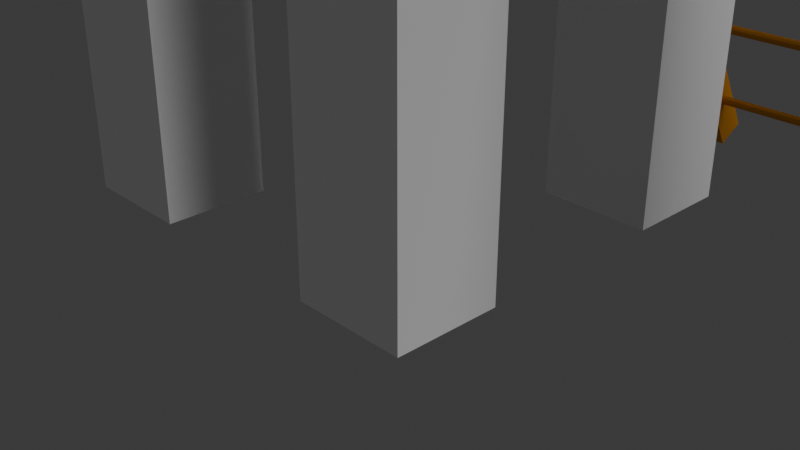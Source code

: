 # Source: Slide.blend  (saved by Blender 5.0.119; exported with 4.5.12 LTS)
import bpy
from mathutils import Matrix  # noqa: F401  (used for matrix-valued properties, if any)

bpy.ops.wm.read_factory_settings(use_empty=True)
scene = bpy.context.scene
scene.name = 'Scene'

# ---- collections
col_collection = bpy.data.collections.new('Collection'); scene.collection.children.link(col_collection)

# ---- materials (node trees are filled in below, after node groups)
mat_material = bpy.data.materials.new('Material')
mat_material.alpha_threshold = 0.0
mat_material.use_backface_culling_lightprobe_volume = False
mat_material.roughness = 0.5
mat_material.line_color = (0.0, 0.0, 0.0, 1.0)
mat_material_004 = bpy.data.materials.new('Material.004')
mat_material_001 = bpy.data.materials.new('Material.001')
mat_material_003 = bpy.data.materials.new('Material.003')
mat_material_002 = bpy.data.materials.new('Material.002')

# ---- material node trees
mat_material.use_nodes = True; mat_material.node_tree.nodes.clear()
_N = mat_material.node_tree.nodes; _L = mat_material.node_tree.links
n0 = _N.new('ShaderNodeOutputMaterial'); n0.name = 'Material Output'; n0.location = (200, 100)
n1 = _N.new('ShaderNodeBsdfPrincipled'); n1.name = 'Principled BSDF'; n1.location = (-200, 100)
n1.inputs[0].default_value = (1.0, 1.0, 1.0, 0.0)
n1.inputs[3].default_value = 1.45
_L.new(n1.outputs[0], n0.inputs[0])
n0.is_active_output = True
mat_material_004.use_nodes = True; mat_material_004.node_tree.nodes.clear()
_N = mat_material_004.node_tree.nodes; _L = mat_material_004.node_tree.links
n0 = _N.new('ShaderNodeBsdfPrincipled'); n0.name = 'Principled BSDF'; n0.location = (-200, 100)
n0.inputs[0].default_value = (0.01956, 0.2173, 0.8001, 1.0)
n1 = _N.new('ShaderNodeOutputMaterial'); n1.name = 'Material Output'; n1.location = (200, 100)
_L.new(n0.outputs[0], n1.inputs[0])
n1.is_active_output = True
mat_material_001.use_nodes = True; mat_material_001.node_tree.nodes.clear()
_N = mat_material_001.node_tree.nodes; _L = mat_material_001.node_tree.links
n0 = _N.new('ShaderNodeBsdfPrincipled'); n0.name = 'Principled BSDF'; n0.location = (-200, 100)
n0.inputs[0].default_value = (0.8001, 0.3066, 0.02009, 1.0)
n0.inputs[1].default_value = 0.0738
n0.inputs[2].default_value = 0.4188
n0.inputs[3].default_value = 1.0
n1 = _N.new('ShaderNodeOutputMaterial'); n1.name = 'Material Output'; n1.location = (200, 100)
_L.new(n0.outputs[0], n1.inputs[0])
n1.is_active_output = True
mat_material_003.use_nodes = True; mat_material_003.node_tree.nodes.clear()
_N = mat_material_003.node_tree.nodes; _L = mat_material_003.node_tree.links
n0 = _N.new('ShaderNodeBsdfPrincipled'); n0.name = 'Principled BSDF'; n0.location = (-200, 100)
n0.inputs[0].default_value = (0.8002, 0.3194, 0.01221, 1.0)
n1 = _N.new('ShaderNodeOutputMaterial'); n1.name = 'Material Output'; n1.location = (200, 100)
_L.new(n0.outputs[0], n1.inputs[0])
n1.is_active_output = True
mat_material_002.use_nodes = True; mat_material_002.node_tree.nodes.clear()
_N = mat_material_002.node_tree.nodes; _L = mat_material_002.node_tree.links
n0 = _N.new('ShaderNodeBsdfPrincipled'); n0.name = 'Principled BSDF'; n0.location = (-200, 100)
n1 = _N.new('ShaderNodeOutputMaterial'); n1.name = 'Material Output'; n1.location = (200, 100)
_L.new(n0.outputs[0], n1.inputs[0])
n1.is_active_output = True

# ---- world
world_world = bpy.data.worlds.new('World'); scene.world = world_world
world_world.use_nodes = True; world_world.node_tree.nodes.clear()
_N = world_world.node_tree.nodes; _L = world_world.node_tree.links
n0 = _N.new('ShaderNodeOutputWorld'); n0.name = 'World Output'; n0.location = (200, 100)
n1 = _N.new('ShaderNodeBackground'); n1.name = 'Background'; n1.location = (-200, 100)
n1.inputs[0].default_value = (0.05088, 0.05088, 0.05088, 1.0)
_L.new(n1.outputs[0], n0.inputs[0])
n0.is_active_output = True
world_world.color = (0.05088, 0.05088, 0.05088)
world_world.sun_shadow_jitter_overblur = 0.0

# ---- cameras
cam_camera = bpy.data.cameras.new('Camera')
cam_camera.clip_end = 100.0
cam_camera.ortho_scale = 7.314

# ---- lights
light_light_001 = bpy.data.lights.new('Light.001', 'SUN')
light_light_001.color = (1.0, 0.9734, 0.9933)
light_light_001.exposure = -0.4
light_light_001.angle = 0.4367
light_light_001.energy = 1.0
light_light_001.shadow_soft_size = 3.13
light_light_001.shadow_cascade_max_distance = 1000.0
light_light_002 = bpy.data.lights.new('Light.002', 'SPOT')
light_light_002.exposure = 5.267
light_light_002.energy = 128.0
light_light_002.shadow_soft_size = 3.21
light_light_002.spot_size = 1.309

# ---- meshes
me_cube_005 = bpy.data.meshes.new('Cube.005')
me_cube_005.from_pydata([(1.0, 1.0, 7.748), (1.0, 1.0, -7.748), (1.0, -1.0, 7.748), (1.0, -1.0, -7.748), (-1.0, 1.0, 7.748), (-1.0, 1.0, -7.748), (-1.0, -1.0, 7.748), (-1.0, -1.0, -7.748), (1.0, 6.714, 7.772), (1.0, 6.714, -7.748), (1.0, 4.714, 7.772), (1.0, 4.714, -7.748), (-1.0, 6.714, 7.772), (-1.0, 6.714, -7.748), (-1.0, 4.714, 7.772), (-1.0, 4.714, -7.748), (6.333, 1.0, 7.779), (6.333, 1.0, -7.748), (6.333, -1.0, 7.779), (6.333, -1.0, -7.748), (4.333, 1.0, 7.779), (4.333, 1.0, -7.748), (4.333, -1.0, 7.779), (4.333, -1.0, -7.748), (6.333, 6.714, 7.748), (6.333, 6.714, -7.748), (6.333, 4.714, 7.748), (6.333, 4.714, -7.748), (4.333, 6.714, 7.748), (4.333, 6.714, -7.748), (4.333, 4.714, 7.748), (4.333, 4.714, -7.748)], [], [(0, 4, 6, 2), (3, 2, 6, 7), (7, 6, 4, 5), (5, 1, 3, 7), (1, 0, 2, 3), (5, 4, 0, 1), (8, 12, 14, 10), (11, 10, 14, 15), (15, 14, 12, 13), (13, 9, 11, 15), (9, 8, 10, 11), (13, 12, 8, 9), (16, 20, 22, 18), (19, 18, 22, 23), (23, 22, 20, 21), (21, 17, 19, 23), (17, 16, 18, 19), (21, 20, 16, 17), (24, 28, 30, 26), (27, 26, 30, 31), (31, 30, 28, 29), (29, 25, 27, 31), (25, 24, 26, 27), (29, 28, 24, 25)])
_uv = me_cube_005.uv_layers.new(name='UVMap')
_uv.uv.foreach_set('vector', [0.625, 0.5, 0.875, 0.5, 0.875, 0.75, 0.625, 0.75, 0.375, 0.75, 0.625, 0.75, 0.625, 1.0, 0.375, 1.0, 0.375, 0.0, 0.625, 0.0, 0.625, 0.25, 0.375, 0.25, 0.125, 0.5, 0.375, 0.5, 0.375, 0.75, 0.125, 0.75, 0.375, 0.5, 0.625, 0.5, 0.625, 0.75, 0.375, 0.75, 0.375, 0.25, 0.625, 0.25, 0.625, 0.5, 0.375, 0.5, 0.625, 0.5, 0.875, 0.5, 0.875, 0.75, 0.625, 0.75, 0.375, 0.75, 0.625, 0.75, 0.625, 1.0, 0.375, 1.0, 0.375, 0.0, 0.625, 0.0, 0.625, 0.25, 0.375, 0.25, 0.125, 0.5, 0.375, 0.5, 0.375, 0.75, 0.125, 0.75, 0.375, 0.5, 0.625, 0.5, 0.625, 0.75, 0.375, 0.75, 0.375, 0.25, 0.625, 0.25, 0.625, 0.5, 0.375, 0.5, 0.625, 0.5, 0.875, 0.5, 0.875, 0.75, 0.625, 0.75, 0.375, 0.75, 0.625, 0.75, 0.625, 1.0, 0.375, 1.0, 0.375, 0.0, 0.625, 0.0, 0.625, 0.25, 0.375, 0.25, 0.125, 0.5, 0.375, 0.5, 0.375, 0.75, 0.125, 0.75, 0.375, 0.5, 0.625, 0.5, 0.625, 0.75, 0.375, 0.75, 0.375, 0.25, 0.625, 0.25, 0.625, 0.5, 0.375, 0.5, 0.625, 0.5, 0.875, 0.5, 0.875, 0.75, 0.625, 0.75, 0.375, 0.75, 0.625, 0.75, 0.625, 1.0, 0.375, 1.0, 0.375, 0.0, 0.625, 0.0, 0.625, 0.25, 0.375, 0.25, 0.125, 0.5, 0.375, 0.5, 0.375, 0.75, 0.125, 0.75, 0.375, 0.5, 0.625, 0.5, 0.625, 0.75, 0.375, 0.75, 0.375, 0.25, 0.625, 0.25, 0.625, 0.5, 0.375, 0.5])
me_cube_005.materials.append(mat_material)
me_cube_005.use_mirror_vertex_groups = False
me_cube_005.update()
me_cube_009 = bpy.data.meshes.new('Cube.009')
me_cube_009.from_pydata([(-1.0, -1.0, -0.4286), (-1.0, 1.0, -0.4286), (1.0, -1.0, -0.4286), (1.0, 1.0, -0.4286), (-1.0, -1.0, 0.5714), (-1.0, 1.0, 0.5714), (1.0, 1.0, 0.5714), (1.0, -1.0, 0.5714), (-1.0, 0.3333, -0.4286), (-1.0, -0.3333, -0.4286), (1.0, -0.3333, -0.4286), (1.0, 0.3333, -0.4286), (1.0, 0.3333, 0.5714), (1.0, -0.3333, 0.5714), (-1.0, -0.3333, 0.5714), (-1.0, 0.3333, 0.5714), (0.3333, 1.0, -0.4286), (-0.3333, 1.0, -0.4286), (-0.3333, -1.0, -0.4286), (0.3333, -1.0, -0.4286), (0.3333, -1.0, 0.5714), (-0.3333, -1.0, 0.5714), (-0.3333, 1.0, 0.5714), (0.3333, 1.0, 0.5714), (0.3333, 0.3333, -0.4286), (-0.3333, 0.3333, -0.4286), (0.3333, -0.3333, -0.4286), (-0.3333, -0.3333, -0.4286)], [], [(26, 10, 2, 19), (18, 21, 4, 0), (10, 13, 7, 2), (16, 23, 6, 3), (8, 15, 5, 1), (0, 4, 14, 9), (9, 14, 15, 8), (3, 6, 12, 11), (16, 3, 11, 24), (24, 11, 10, 26), (8, 25, 27, 9), (25, 24, 26, 27), (1, 17, 25, 8), (17, 16, 24, 25), (1, 5, 22, 17), (2, 7, 20, 19), (19, 20, 21, 18), (9, 27, 18, 0), (27, 26, 19, 18)])
_uv = me_cube_009.uv_layers.new(name='UVMap')
_uv.uv.foreach_set('vector', [0.2917, 0.6667, 0.375, 0.6667, 0.375, 0.75, 0.2917, 0.75, 0.375, 0.9167, 0.5, 0.9167, 0.5, 1.0, 0.375, 1.0, 0.375, 0.6667, 0.5, 0.6667, 0.5, 0.75, 0.375, 0.75, 0.375, 0.4167, 0.5, 0.4167, 0.5, 0.5, 0.375, 0.5, 0.375, 0.1667, 0.5, 0.1667, 0.5, 0.25, 0.375, 0.25, 0.375, 0.0, 0.5, 0.0, 0.5, 0.08333, 0.375, 0.08333, 0.375, 0.08333, 0.5, 0.08333, 0.5, 0.1667, 0.375, 0.1667, 0.375, 0.5, 0.5, 0.5, 0.5, 0.5833, 0.375, 0.5833, 0.2917, 0.5, 0.375, 0.5, 0.375, 0.5833, 0.2917, 0.5833, 0.2917, 0.5833, 0.375, 0.5833, 0.375, 0.6667, 0.2917, 0.6667, 0.125, 0.5833, 0.2083, 0.5833, 0.2083, 0.6667, 0.125, 0.6667, 0.2083, 0.5833, 0.2917, 0.5833, 0.2917, 0.6667, 0.2083, 0.6667, 0.125, 0.5, 0.2083, 0.5, 0.2083, 0.5833, 0.125, 0.5833, 0.2083, 0.5, 0.2917, 0.5, 0.2917, 0.5833, 0.2083, 0.5833, 0.375, 0.25, 0.5, 0.25, 0.5, 0.3333, 0.375, 0.3333, 0.375, 0.75, 0.5, 0.75, 0.5, 0.8333, 0.375, 0.8333, 0.375, 0.8333, 0.5, 0.8333, 0.5, 0.9167, 0.375, 0.9167, 0.125, 0.6667, 0.2083, 0.6667, 0.2083, 0.75, 0.125, 0.75, 0.2083, 0.6667, 0.2917, 0.6667, 0.2917, 0.75, 0.2083, 0.75])
me_cube_009.materials.append(mat_material_004)
me_cube_009.update()
me_cylinder_001 = bpy.data.meshes.new('Cylinder.001')
me_cylinder_001.from_pydata([(0.9498, 3.645, -0.3949), (0.9498, 3.645, 0.3949), (1.766, -0.941, -0.3949), (1.766, -0.941, 0.3949), (-2.716, -2.704, -0.3949), (-2.716, -2.704, 0.3949)], [], [(0, 1, 3, 2), (2, 3, 5, 4), (3, 1, 5), (4, 5, 1, 0), (0, 2, 4)])
_uv = me_cylinder_001.uv_layers.new(name='UVMap')
_uv.uv.foreach_set('vector', [1.0, 0.5, 1.0, 1.0, 0.6667, 1.0, 0.6667, 0.5, 0.6667, 0.5, 0.6667, 1.0, 0.3333, 1.0, 0.3333, 0.5, 0.4578, 0.13, 0.25, 0.49, 0.04215, 0.13, 0.3333, 0.5, 0.3333, 1.0, -5.96e-08, 1.0, -5.96e-08, 0.5, 0.75, 0.49, 0.9578, 0.13, 0.5422, 0.13])
me_cylinder_001.materials.append(mat_material_001)
me_cylinder_001.materials.append(None)
me_cylinder_001.update()
me_cube_029 = bpy.data.meshes.new('Cube.029')
me_cube_029.from_pydata([(-1.0, -1.0, -1.0), (-1.0, -1.0, 1.0), (-1.0, 1.0, -1.0), (-1.0, 1.0, 1.0), (1.0, -1.0, -1.0), (1.0, -1.0, 1.0), (1.0, 1.0, -1.0), (1.0, 1.0, 1.0), (0.06275, 0.2678, -14.0), (13.4, 0.2678, -14.0), (0.06275, 0.2563, -14.03), (13.4, 0.2563, -14.03), (0.06275, 0.2228, -14.05), (13.4, 0.2228, -14.05), (0.06275, 0.17, -14.07), (13.4, 0.17, -14.07), (0.06275, 0.1021, -14.08), (13.4, 0.1021, -14.08), (0.06275, 0.02476, -14.09), (13.4, 0.02475, -14.09), (0.06275, -0.05589, -14.09), (13.4, -0.05589, -14.09), (0.06275, -0.1333, -14.08), (13.4, -0.1333, -14.08), (0.06275, -0.2011, -14.07), (13.4, -0.2011, -14.07), (0.06275, -0.2539, -14.05), (13.4, -0.2539, -14.05), (0.06275, -0.2874, -14.03), (13.4, -0.2874, -14.03), (0.06275, -0.2989, -14.0), (13.4, -0.2989, -14.0), (0.06275, -0.2874, -13.98), (13.4, -0.2874, -13.98), (0.06275, -0.2539, -13.96), (13.4, -0.2539, -13.96), (0.06275, -0.2011, -13.94), (13.4, -0.2011, -13.94), (0.06275, -0.1333, -13.92), (13.4, -0.1333, -13.92), (0.06275, -0.05589, -13.92), (13.4, -0.05589, -13.92), (0.06275, 0.02476, -13.92), (13.4, 0.02475, -13.92), (0.06275, 0.1021, -13.92), (13.4, 0.1021, -13.92), (0.06275, 0.17, -13.94), (13.4, 0.17, -13.94), (0.06275, 0.2228, -13.96), (13.4, 0.2228, -13.96), (0.06275, 0.2563, -13.98), (13.4, 0.2563, -13.98), (12.4, -1.016, -15.0), (12.4, -1.016, -13.0), (12.4, 0.9844, -15.0), (12.4, 0.9844, -13.0), (14.4, -1.016, -15.0), (14.4, -1.016, -13.0), (14.4, 0.9844, -15.0), (14.4, 0.9844, -13.0), (-0.9372, -1.016, -15.0), (-0.9372, -1.016, -13.0), (-0.9372, 0.9844, -15.0), (-0.9372, 0.9844, -13.0), (1.063, -1.016, -15.0), (1.063, -1.016, -13.0), (1.063, 0.9844, -15.0), (1.063, 0.9844, -13.0), (0.4137, 0.4094, -12.02), (13.75, 0.4094, -12.02), (0.4137, 0.398, -12.04), (13.75, 0.398, -12.04), (0.4137, 0.3645, -12.06), (13.75, 0.3645, -12.06), (0.4137, 0.3117, -12.08), (13.75, 0.3117, -12.08), (0.4137, 0.2438, -12.09), (13.75, 0.2438, -12.09), (0.4137, 0.1664, -12.1), (13.75, 0.1664, -12.1), (0.4137, 0.08579, -12.1), (13.75, 0.08579, -12.1), (0.4137, 0.008408, -12.09), (13.75, 0.008407, -12.09), (0.4137, -0.05944, -12.08), (13.75, -0.05944, -12.08), (0.4137, -0.1122, -12.06), (13.75, -0.1122, -12.06), (0.4137, -0.1457, -12.04), (13.75, -0.1457, -12.04), (0.4137, -0.1572, -12.02), (13.75, -0.1572, -12.02), (0.4137, -0.1457, -11.99), (13.75, -0.1457, -11.99), (0.4137, -0.1122, -11.97), (13.75, -0.1122, -11.97), (0.4137, -0.05944, -11.95), (13.75, -0.05944, -11.95), (0.4137, 0.008408, -11.94), (13.75, 0.008407, -11.94), (0.4137, 0.08579, -11.93), (13.75, 0.08579, -11.93), (0.4137, 0.1664, -11.93), (13.75, 0.1664, -11.93), (0.4137, 0.2438, -11.94), (13.75, 0.2438, -11.94), (0.4137, 0.3117, -11.95), (13.75, 0.3117, -11.95), (0.4137, 0.3645, -11.97), (13.75, 0.3645, -11.97), (0.4137, 0.398, -11.99), (13.75, 0.398, -11.99), (12.4, -1.016, -13.0), (12.4, -1.016, -11.0), (12.4, 0.9844, -13.0), (12.4, 0.9844, -11.0), (14.4, -1.016, -13.0), (14.4, -1.016, -11.0), (14.4, 0.9844, -13.0), (14.4, 0.9844, -11.0), (-0.9372, -1.016, -13.0), (-0.9372, -1.016, -11.0), (-0.9372, 0.9844, -13.0), (-0.9372, 0.9844, -11.0), (1.063, -1.016, -13.0), (1.063, -1.016, -11.0), (1.063, 0.9844, -13.0), (1.063, 0.9844, -11.0), (0.06275, 0.2678, -10.0), (13.4, 0.2678, -10.0), (0.06275, 0.2563, -10.03), (13.4, 0.2563, -10.03), (0.06275, 0.2228, -10.05), (13.4, 0.2228, -10.05), (0.06275, 0.17, -10.07), (13.4, 0.17, -10.07), (0.06275, 0.1021, -10.08), (13.4, 0.1021, -10.08), (0.06275, 0.02476, -10.09), (13.4, 0.02476, -10.09), (0.06275, -0.05589, -10.09), (13.4, -0.05589, -10.09), (0.06275, -0.1333, -10.08), (13.4, -0.1333, -10.08), (0.06275, -0.2011, -10.07), (13.4, -0.2011, -10.07), (0.06275, -0.2539, -10.05), (13.4, -0.2539, -10.05), (0.06275, -0.2874, -10.03), (13.4, -0.2874, -10.03), (0.06275, -0.2989, -10.0), (13.4, -0.2989, -10.0), (0.06275, -0.2874, -9.978), (13.4, -0.2874, -9.978), (0.06275, -0.2539, -9.956), (13.4, -0.2539, -9.956), (0.06275, -0.2011, -9.938), (13.4, -0.2011, -9.938), (0.06275, -0.1333, -9.925), (13.4, -0.1333, -9.925), (0.06275, -0.05589, -9.918), (13.4, -0.05589, -9.918), (0.06275, 0.02476, -9.918), (13.4, 0.02476, -9.918), (0.06275, 0.1021, -9.925), (13.4, 0.1021, -9.925), (0.06275, 0.17, -9.938), (13.4, 0.17, -9.938), (0.06275, 0.2228, -9.956), (13.4, 0.2228, -9.956), (0.06275, 0.2563, -9.978), (13.4, 0.2563, -9.978), (12.4, -1.016, -11.0), (12.4, -1.016, -9.002), (12.4, 0.9844, -11.0), (12.4, 0.9844, -9.002), (14.4, -1.016, -11.0), (14.4, -1.016, -9.002), (14.4, 0.9844, -11.0), (14.4, 0.9844, -9.002), (-0.9372, -1.016, -11.0), (-0.9372, -1.016, -9.002), (-0.9372, 0.9844, -11.0), (-0.9372, 0.9844, -9.002), (1.063, -1.016, -11.0), (1.063, -1.016, -9.002), (1.063, 0.9844, -11.0), (1.063, 0.9844, -9.002), (0.06275, 0.2678, -8.002), (13.4, 0.2678, -8.002), (0.06275, 0.2563, -8.026), (13.4, 0.2563, -8.026), (0.06275, 0.2228, -8.048), (13.4, 0.2228, -8.048), (0.06275, 0.17, -8.066), (13.4, 0.17, -8.066), (0.06275, 0.1021, -8.079), (13.4, 0.1021, -8.079), (0.06275, 0.02476, -8.086), (13.4, 0.02476, -8.086), (0.06275, -0.05589, -8.086), (13.4, -0.05589, -8.086), (0.06275, -0.1333, -8.079), (13.4, -0.1333, -8.079), (0.06275, -0.2011, -8.066), (13.4, -0.2011, -8.066), (0.06275, -0.2539, -8.048), (13.4, -0.2539, -8.048), (0.06275, -0.2874, -8.026), (13.4, -0.2874, -8.026), (0.06275, -0.2989, -8.002), (13.4, -0.2989, -8.002), (0.06275, -0.2874, -7.978), (13.4, -0.2874, -7.978), (0.06275, -0.2539, -7.956), (13.4, -0.2539, -7.956), (0.06275, -0.2011, -7.938), (13.4, -0.2011, -7.938), (0.06275, -0.1333, -7.925), (13.4, -0.1333, -7.925), (0.06275, -0.05589, -7.918), (13.4, -0.05589, -7.918), (0.06275, 0.02476, -7.918), (13.4, 0.02476, -7.918), (0.06275, 0.1021, -7.925), (13.4, 0.1021, -7.925), (0.06275, 0.17, -7.938), (13.4, 0.17, -7.938), (0.06275, 0.2228, -7.956), (13.4, 0.2228, -7.956), (0.06275, 0.2563, -7.978), (13.4, 0.2563, -7.978), (12.4, -1.016, -9.002), (12.4, -1.016, -7.002), (12.4, 0.9844, -9.002), (12.4, 0.9844, -7.002), (14.4, -1.016, -9.002), (14.4, -1.016, -7.002), (14.4, 0.9844, -9.002), (14.4, 0.9844, -7.002), (-0.9372, -1.016, -9.002), (-0.9372, -1.016, -7.002), (-0.9372, 0.9844, -9.002), (-0.9372, 0.9844, -7.002), (1.063, -1.016, -9.002), (1.063, -1.016, -7.002), (1.063, 0.9844, -9.002), (1.063, 0.9844, -7.002), (-6.676e-06, 0.2833, -6.0), (13.33, 0.2833, -6.0), (-6.676e-06, 0.2719, -6.024), (13.33, 0.2719, -6.024), (-6.676e-06, 0.2384, -6.046), (13.33, 0.2384, -6.046), (-6.676e-06, 0.1855, -6.064), (13.33, 0.1855, -6.064), (-6.676e-06, 0.1177, -6.077), (13.33, 0.1177, -6.077), (-6.676e-06, 0.04032, -6.084), (13.33, 0.04032, -6.084), (-6.676e-06, -0.04032, -6.084), (13.33, -0.04032, -6.084), (-6.676e-06, -0.1177, -6.077), (13.33, -0.1177, -6.077), (-6.676e-06, -0.1855, -6.064), (13.33, -0.1855, -6.064), (-6.676e-06, -0.2384, -6.046), (13.33, -0.2384, -6.046), (-6.676e-06, -0.2719, -6.024), (13.33, -0.2719, -6.024), (-6.676e-06, -0.2833, -6.0), (13.33, -0.2833, -6.0), (-6.676e-06, -0.2719, -5.976), (13.33, -0.2719, -5.976), (-6.676e-06, -0.2384, -5.954), (13.33, -0.2384, -5.954), (-6.676e-06, -0.1855, -5.936), (13.33, -0.1855, -5.936), (-6.676e-06, -0.1177, -5.923), (13.33, -0.1177, -5.923), (-6.676e-06, -0.04032, -5.916), (13.33, -0.04032, -5.916), (-6.676e-06, 0.04032, -5.916), (13.33, 0.04032, -5.916), (-6.676e-06, 0.1177, -5.923), (13.33, 0.1177, -5.923), (-6.676e-06, 0.1855, -5.936), (13.33, 0.1855, -5.936), (-6.676e-06, 0.2384, -5.954), (13.33, 0.2384, -5.954), (-6.676e-06, 0.2719, -5.976), (13.33, 0.2719, -5.976), (12.33, -1.0, -7.0), (12.33, -1.0, -5.0), (12.33, 1.0, -7.0), (12.33, 1.0, -5.0), (14.33, -1.0, -7.0), (14.33, -1.0, -5.0), (14.33, 1.0, -7.0), (14.33, 1.0, -5.0), (-1.0, -1.0, -7.0), (-1.0, -1.0, -5.0), (-1.0, 1.0, -7.0), (-1.0, 1.0, -5.0), (1.0, -1.0, -7.0), (1.0, -1.0, -5.0), (1.0, 1.0, -7.0), (1.0, 1.0, -5.0), (0.351, 0.425, -4.014), (13.68, 0.425, -4.014), (0.351, 0.4135, -4.038), (13.68, 0.4135, -4.038), (0.351, 0.38, -4.06), (13.68, 0.38, -4.06), (0.351, 0.3272, -4.078), (13.68, 0.3272, -4.078), (0.351, 0.2594, -4.091), (13.68, 0.2594, -4.091), (0.351, 0.182, -4.098), (13.68, 0.182, -4.098), (0.351, 0.1014, -4.098), (13.68, 0.1014, -4.098), (0.351, 0.02398, -4.091), (13.68, 0.02397, -4.091), (0.351, -0.04387, -4.078), (13.68, -0.04387, -4.078), (0.351, -0.09668, -4.06), (13.68, -0.09668, -4.06), (0.351, -0.1302, -4.038), (13.68, -0.1302, -4.038), (0.351, -0.1417, -4.014), (13.68, -0.1417, -4.014), (0.351, -0.1302, -3.99), (13.68, -0.1302, -3.99), (0.351, -0.09668, -3.968), (13.68, -0.09668, -3.968), (0.351, -0.04387, -3.95), (13.68, -0.04387, -3.95), (0.351, 0.02398, -3.936), (13.68, 0.02397, -3.936), (0.351, 0.1014, -3.93), (13.68, 0.1014, -3.93), (0.351, 0.182, -3.93), (13.68, 0.182, -3.93), (0.351, 0.2594, -3.936), (13.68, 0.2594, -3.936), (0.351, 0.3272, -3.95), (13.68, 0.3272, -3.95), (0.351, 0.38, -3.968), (13.68, 0.38, -3.968), (0.351, 0.4135, -3.99), (13.68, 0.4135, -3.99), (12.33, -1.0, -5.0), (12.33, -1.0, -3.0), (12.33, 1.0, -5.0), (12.33, 1.0, -3.0), (14.33, -1.0, -5.0), (14.33, -1.0, -3.0), (14.33, 1.0, -5.0), (14.33, 1.0, -3.0), (-1.0, -1.0, -5.0), (-1.0, -1.0, -3.0), (-1.0, 1.0, -5.0), (-1.0, 1.0, -3.0), (1.0, -1.0, -5.0), (1.0, -1.0, -3.0), (1.0, 1.0, -5.0), (1.0, 1.0, -3.0), (-6.676e-06, 0.2833, -2.0), (13.33, 0.2833, -2.0), (-6.676e-06, 0.2719, -2.024), (13.33, 0.2719, -2.024), (-6.676e-06, 0.2384, -2.046), (13.33, 0.2384, -2.046), (-6.676e-06, 0.1855, -2.064), (13.33, 0.1855, -2.064), (-6.676e-06, 0.1177, -2.077), (13.33, 0.1177, -2.077), (-6.676e-06, 0.04032, -2.084), (13.33, 0.04032, -2.084), (-6.676e-06, -0.04032, -2.084), (13.33, -0.04032, -2.084), (-6.676e-06, -0.1177, -2.077), (13.33, -0.1177, -2.077), (-6.676e-06, -0.1855, -2.064), (13.33, -0.1855, -2.064), (-6.676e-06, -0.2384, -2.046), (13.33, -0.2384, -2.046), (-6.676e-06, -0.2719, -2.024), (13.33, -0.2719, -2.024), (-6.676e-06, -0.2833, -2.0), (13.33, -0.2833, -2.0), (-6.676e-06, -0.2719, -1.976), (13.33, -0.2719, -1.976), (-6.676e-06, -0.2384, -1.954), (13.33, -0.2384, -1.954), (-6.676e-06, -0.1855, -1.936), (13.33, -0.1855, -1.936), (-6.676e-06, -0.1177, -1.923), (13.33, -0.1177, -1.923), (-6.676e-06, -0.04032, -1.916), (13.33, -0.04032, -1.916), (-6.676e-06, 0.04033, -1.916), (13.33, 0.04032, -1.916), (-6.676e-06, 0.1177, -1.923), (13.33, 0.1177, -1.923), (-6.676e-06, 0.1855, -1.936), (13.33, 0.1855, -1.936), (-6.676e-06, 0.2384, -1.954), (13.33, 0.2384, -1.954), (-6.676e-06, 0.2719, -1.976), (13.33, 0.2719, -1.976), (12.33, -1.0, -3.0), (12.33, -1.0, -1.0), (12.33, 1.0, -3.0), (12.33, 1.0, -1.0), (14.33, -1.0, -3.0), (14.33, -1.0, -1.0), (14.33, 1.0, -3.0), (14.33, 1.0, -1.0), (-1.0, -1.0, -3.0), (-1.0, -1.0, -1.0), (-1.0, 1.0, -3.0), (-1.0, 1.0, -1.0), (1.0, -1.0, -3.0), (1.0, -1.0, -1.0), (1.0, 1.0, -3.0), (1.0, 1.0, -1.0), (12.33, -1.0, -1.0), (12.33, -1.0, 1.0), (12.33, 1.0, -1.0), (12.33, 1.0, 1.0), (14.33, -1.0, -1.0), (14.33, -1.0, 1.0), (14.33, 1.0, -1.0), (14.33, 1.0, 1.0), (0.03476, -0.2011, -0.2464), (13.37, -0.2011, -0.2464), (0.03476, -0.2126, -0.2704), (13.37, -0.2126, -0.2704), (0.03476, -0.2461, -0.2924), (13.37, -0.2461, -0.2924), (0.03476, -0.2989, -0.3107), (13.37, -0.2989, -0.3107), (0.03476, -0.3668, -0.3237), (13.37, -0.3668, -0.3237), (0.03476, -0.4441, -0.3306), (13.37, -0.4441, -0.3306), (0.03476, -0.5248, -0.3306), (13.37, -0.5248, -0.3306), (0.03476, -0.6022, -0.3237), (13.37, -0.6022, -0.3237), (0.03476, -0.67, -0.3107), (13.37, -0.67, -0.3107), (0.03476, -0.7228, -0.2924), (13.37, -0.7228, -0.2924), (0.03476, -0.7563, -0.2704), (13.37, -0.7563, -0.2704), (0.03476, -0.7678, -0.2464), (13.37, -0.7678, -0.2464), (0.03476, -0.7563, -0.2225), (13.37, -0.7563, -0.2225), (0.03476, -0.7228, -0.2005), (13.37, -0.7228, -0.2005), (0.03476, -0.67, -0.1822), (13.37, -0.67, -0.1822), (0.03476, -0.6022, -0.1691), (13.37, -0.6022, -0.1691), (0.03476, -0.5248, -0.1623), (13.37, -0.5248, -0.1623), (0.03476, -0.4441, -0.1623), (13.37, -0.4441, -0.1623), (0.03476, -0.3668, -0.1691), (13.37, -0.3668, -0.1691), (0.03476, -0.2989, -0.1822), (13.37, -0.2989, -0.1822), (0.03476, -0.2461, -0.2005), (13.37, -0.2461, -0.2005), (0.03476, -0.2126, -0.2225), (13.37, -0.2126, -0.2225)], [], [(0, 1, 3, 2), (2, 3, 7, 6), (6, 7, 5, 4), (4, 5, 1, 0), (2, 6, 4, 0), (7, 3, 1, 5), (8, 9, 11, 10), (10, 11, 13, 12), (12, 13, 15, 14), (14, 15, 17, 16), (16, 17, 19, 18), (18, 19, 21, 20), (20, 21, 23, 22), (22, 23, 25, 24), (24, 25, 27, 26), (26, 27, 29, 28), (28, 29, 31, 30), (30, 31, 33, 32), (32, 33, 35, 34), (34, 35, 37, 36), (36, 37, 39, 38), (38, 39, 41, 40), (40, 41, 43, 42), (42, 43, 45, 44), (44, 45, 47, 46), (46, 47, 49, 48), (11, 9, 51, 49, 47, 45, 43, 41, 39, 37, 35, 33, 31, 29, 27, 25, 23, 21, 19, 17, 15, 13), (48, 49, 51, 50), (50, 51, 9, 8), (8, 10, 12, 14, 16, 18, 20, 22, 24, 26, 28, 30, 32, 34, 36, 38, 40, 42, 44, 46, 48, 50), (52, 53, 55, 54), (54, 55, 59, 58), (58, 59, 57, 56), (56, 57, 53, 52), (54, 58, 56, 52), (59, 55, 53, 57), (60, 61, 63, 62), (62, 63, 67, 66), (66, 67, 65, 64), (64, 65, 61, 60), (62, 66, 64, 60), (67, 63, 61, 65), (68, 69, 71, 70), (70, 71, 73, 72), (72, 73, 75, 74), (74, 75, 77, 76), (76, 77, 79, 78), (78, 79, 81, 80), (80, 81, 83, 82), (82, 83, 85, 84), (84, 85, 87, 86), (86, 87, 89, 88), (88, 89, 91, 90), (90, 91, 93, 92), (92, 93, 95, 94), (94, 95, 97, 96), (96, 97, 99, 98), (98, 99, 101, 100), (100, 101, 103, 102), (102, 103, 105, 104), (104, 105, 107, 106), (106, 107, 109, 108), (71, 69, 111, 109, 107, 105, 103, 101, 99, 97, 95, 93, 91, 89, 87, 85, 83, 81, 79, 77, 75, 73), (108, 109, 111, 110), (110, 111, 69, 68), (68, 70, 72, 74, 76, 78, 80, 82, 84, 86, 88, 90, 92, 94, 96, 98, 100, 102, 104, 106, 108, 110), (112, 113, 115, 114), (114, 115, 119, 118), (118, 119, 117, 116), (116, 117, 113, 112), (114, 118, 116, 112), (119, 115, 113, 117), (120, 121, 123, 122), (122, 123, 127, 126), (126, 127, 125, 124), (124, 125, 121, 120), (122, 126, 124, 120), (127, 123, 121, 125), (128, 129, 131, 130), (130, 131, 133, 132), (132, 133, 135, 134), (134, 135, 137, 136), (136, 137, 139, 138), (138, 139, 141, 140), (140, 141, 143, 142), (142, 143, 145, 144), (144, 145, 147, 146), (146, 147, 149, 148), (148, 149, 151, 150), (150, 151, 153, 152), (152, 153, 155, 154), (154, 155, 157, 156), (156, 157, 159, 158), (158, 159, 161, 160), (160, 161, 163, 162), (162, 163, 165, 164), (164, 165, 167, 166), (166, 167, 169, 168), (131, 129, 171, 169, 167, 165, 163, 161, 159, 157, 155, 153, 151, 149, 147, 145, 143, 141, 139, 137, 135, 133), (168, 169, 171, 170), (170, 171, 129, 128), (128, 130, 132, 134, 136, 138, 140, 142, 144, 146, 148, 150, 152, 154, 156, 158, 160, 162, 164, 166, 168, 170), (172, 173, 175, 174), (174, 175, 179, 178), (178, 179, 177, 176), (176, 177, 173, 172), (174, 178, 176, 172), (179, 175, 173, 177), (180, 181, 183, 182), (182, 183, 187, 186), (186, 187, 185, 184), (184, 185, 181, 180), (182, 186, 184, 180), (187, 183, 181, 185), (188, 189, 191, 190), (190, 191, 193, 192), (192, 193, 195, 194), (194, 195, 197, 196), (196, 197, 199, 198), (198, 199, 201, 200), (200, 201, 203, 202), (202, 203, 205, 204), (204, 205, 207, 206), (206, 207, 209, 208), (208, 209, 211, 210), (210, 211, 213, 212), (212, 213, 215, 214), (214, 215, 217, 216), (216, 217, 219, 218), (218, 219, 221, 220), (220, 221, 223, 222), (222, 223, 225, 224), (224, 225, 227, 226), (226, 227, 229, 228), (191, 189, 231, 229, 227, 225, 223, 221, 219, 217, 215, 213, 211, 209, 207, 205, 203, 201, 199, 197, 195, 193), (228, 229, 231, 230), (230, 231, 189, 188), (188, 190, 192, 194, 196, 198, 200, 202, 204, 206, 208, 210, 212, 214, 216, 218, 220, 222, 224, 226, 228, 230), (232, 233, 235, 234), (234, 235, 239, 238), (238, 239, 237, 236), (236, 237, 233, 232), (234, 238, 236, 232), (239, 235, 233, 237), (240, 241, 243, 242), (242, 243, 247, 246), (246, 247, 245, 244), (244, 245, 241, 240), (242, 246, 244, 240), (247, 243, 241, 245), (248, 249, 251, 250), (250, 251, 253, 252), (252, 253, 255, 254), (254, 255, 257, 256), (256, 257, 259, 258), (258, 259, 261, 260), (260, 261, 263, 262), (262, 263, 265, 264), (264, 265, 267, 266), (266, 267, 269, 268), (268, 269, 271, 270), (270, 271, 273, 272), (272, 273, 275, 274), (274, 275, 277, 276), (276, 277, 279, 278), (278, 279, 281, 280), (280, 281, 283, 282), (282, 283, 285, 284), (284, 285, 287, 286), (286, 287, 289, 288), (251, 249, 291, 289, 287, 285, 283, 281, 279, 277, 275, 273, 271, 269, 267, 265, 263, 261, 259, 257, 255, 253), (288, 289, 291, 290), (290, 291, 249, 248), (248, 250, 252, 254, 256, 258, 260, 262, 264, 266, 268, 270, 272, 274, 276, 278, 280, 282, 284, 286, 288, 290), (292, 293, 295, 294), (294, 295, 299, 298), (298, 299, 297, 296), (296, 297, 293, 292), (294, 298, 296, 292), (299, 295, 293, 297), (300, 301, 303, 302), (302, 303, 307, 306), (306, 307, 305, 304), (304, 305, 301, 300), (302, 306, 304, 300), (307, 303, 301, 305), (308, 309, 311, 310), (310, 311, 313, 312), (312, 313, 315, 314), (314, 315, 317, 316), (316, 317, 319, 318), (318, 319, 321, 320), (320, 321, 323, 322), (322, 323, 325, 324), (324, 325, 327, 326), (326, 327, 329, 328), (328, 329, 331, 330), (330, 331, 333, 332), (332, 333, 335, 334), (334, 335, 337, 336), (336, 337, 339, 338), (338, 339, 341, 340), (340, 341, 343, 342), (342, 343, 345, 344), (344, 345, 347, 346), (346, 347, 349, 348), (311, 309, 351, 349, 347, 345, 343, 341, 339, 337, 335, 333, 331, 329, 327, 325, 323, 321, 319, 317, 315, 313), (348, 349, 351, 350), (350, 351, 309, 308), (308, 310, 312, 314, 316, 318, 320, 322, 324, 326, 328, 330, 332, 334, 336, 338, 340, 342, 344, 346, 348, 350), (352, 353, 355, 354), (354, 355, 359, 358), (358, 359, 357, 356), (356, 357, 353, 352), (354, 358, 356, 352), (359, 355, 353, 357), (360, 361, 363, 362), (362, 363, 367, 366), (366, 367, 365, 364), (364, 365, 361, 360), (362, 366, 364, 360), (367, 363, 361, 365), (368, 369, 371, 370), (370, 371, 373, 372), (372, 373, 375, 374), (374, 375, 377, 376), (376, 377, 379, 378), (378, 379, 381, 380), (380, 381, 383, 382), (382, 383, 385, 384), (384, 385, 387, 386), (386, 387, 389, 388), (388, 389, 391, 390), (390, 391, 393, 392), (392, 393, 395, 394), (394, 395, 397, 396), (396, 397, 399, 398), (398, 399, 401, 400), (400, 401, 403, 402), (402, 403, 405, 404), (404, 405, 407, 406), (406, 407, 409, 408), (371, 369, 411, 409, 407, 405, 403, 401, 399, 397, 395, 393, 391, 389, 387, 385, 383, 381, 379, 377, 375, 373), (408, 409, 411, 410), (410, 411, 369, 368), (368, 370, 372, 374, 376, 378, 380, 382, 384, 386, 388, 390, 392, 394, 396, 398, 400, 402, 404, 406, 408, 410), (412, 413, 415, 414), (414, 415, 419, 418), (418, 419, 417, 416), (416, 417, 413, 412), (414, 418, 416, 412), (419, 415, 413, 417), (420, 421, 423, 422), (422, 423, 427, 426), (426, 427, 425, 424), (424, 425, 421, 420), (422, 426, 424, 420), (427, 423, 421, 425), (428, 429, 431, 430), (430, 431, 435, 434), (434, 435, 433, 432), (432, 433, 429, 428), (430, 434, 432, 428), (435, 431, 429, 433), (436, 437, 439, 438), (438, 439, 441, 440), (440, 441, 443, 442), (442, 443, 445, 444), (444, 445, 447, 446), (446, 447, 449, 448), (448, 449, 451, 450), (450, 451, 453, 452), (452, 453, 455, 454), (454, 455, 457, 456), (456, 457, 459, 458), (458, 459, 461, 460), (460, 461, 463, 462), (462, 463, 465, 464), (464, 465, 467, 466), (466, 467, 469, 468), (468, 469, 471, 470), (470, 471, 473, 472), (472, 473, 475, 474), (474, 475, 477, 476), (439, 437, 479, 477, 475, 473, 471, 469, 467, 465, 463, 461, 459, 457, 455, 453, 451, 449, 447, 445, 443, 441), (476, 477, 479, 478), (478, 479, 437, 436), (436, 438, 440, 442, 444, 446, 448, 450, 452, 454, 456, 458, 460, 462, 464, 466, 468, 470, 472, 474, 476, 478)])
_uv = me_cube_029.uv_layers.new(name='UVMap')
_uv.uv.foreach_set('vector', [0.375, 0.0, 0.625, 0.0, 0.625, 0.25, 0.375, 0.25, 0.375, 0.25, 0.625, 0.25, 0.625, 0.5, 0.375, 0.5, 0.375, 0.5, 0.625, 0.5, 0.625, 0.75, 0.375, 0.75, 0.375, 0.75, 0.625, 0.75, 0.625, 1.0, 0.375, 1.0, 0.125, 0.5, 0.375, 0.5, 0.375, 0.75, 0.125, 0.75, 0.625, 0.5, 0.875, 0.5, 0.875, 0.75, 0.625, 0.75, 1.0, 0.5, 1.0, 1.0, 0.9545, 1.0, 0.9545, 0.5, 0.9545, 0.5, 0.9545, 1.0, 0.9091, 1.0, 0.9091, 0.5, 0.9091, 0.5, 0.9091, 1.0, 0.8636, 1.0, 0.8636, 0.5, 0.8636, 0.5, 0.8636, 1.0, 0.8182, 1.0, 0.8182, 0.5, 0.8182, 0.5, 0.8182, 1.0, 0.7727, 1.0, 0.7727, 0.5, 0.7727, 0.5, 0.7727, 1.0, 0.7273, 1.0, 0.7273, 0.5, 0.7273, 0.5, 0.7273, 1.0, 0.6818, 1.0, 0.6818, 0.5, 0.6818, 0.5, 0.6818, 1.0, 0.6364, 1.0, 0.6364, 0.5, 0.6364, 0.5, 0.6364, 1.0, 0.5909, 1.0, 0.5909, 0.5, 0.5909, 0.5, 0.5909, 1.0, 0.5455, 1.0, 0.5455, 0.5, 0.5455, 0.5, 0.5455, 1.0, 0.5, 1.0, 0.5, 0.5, 0.5, 0.5, 0.5, 1.0, 0.4545, 1.0, 0.4545, 0.5, 0.4545, 0.5, 0.4545, 1.0, 0.4091, 1.0, 0.4091, 0.5, 0.4091, 0.5, 0.4091, 1.0, 0.3636, 1.0, 0.3636, 0.5, 0.3636, 0.5, 0.3636, 1.0, 0.3182, 1.0, 0.3182, 0.5, 0.3182, 0.5, 0.3182, 1.0, 0.2727, 1.0, 0.2727, 0.5, 0.2727, 0.5, 0.2727, 1.0, 0.2273, 1.0, 0.2273, 0.5, 0.2273, 0.5, 0.2273, 1.0, 0.1818, 1.0, 0.1818, 0.5, 0.1818, 0.5, 0.1818, 1.0, 0.1364, 1.0, 0.1364, 0.5, 0.1364, 0.5, 0.1364, 1.0, 0.09091, 1.0, 0.09091, 0.5, 0.3176, 0.4803, 0.25, 0.49, 0.1824, 0.4803, 0.1202, 0.4519, 0.06862, 0.4072, 0.03169, 0.3497, 0.01244, 0.2842, 0.01244, 0.2158, 0.03169, 0.1503, 0.06862, 0.09283, 0.1202, 0.0481, 0.1824, 0.01972, 0.25, 0.01, 0.3176, 0.01972, 0.3798, 0.0481, 0.4314, 0.09283, 0.4683, 0.1503, 0.4876, 0.2158, 0.4876, 0.2842, 0.4683, 0.3497, 0.4314, 0.4072, 0.3798, 0.4519, 0.09091, 0.5, 0.09091, 1.0, 0.04545, 1.0, 0.04545, 0.5, 0.04545, 0.5, 0.04545, 1.0, -2.682e-07, 1.0, -2.682e-07, 0.5, 0.75, 0.49, 0.8176, 0.4803, 0.8798, 0.4519, 0.9314, 0.4072, 0.9683, 0.3497, 0.9876, 0.2842, 0.9876, 0.2158, 0.9683, 0.1503, 0.9314, 0.09283, 0.8798, 0.0481, 0.8176, 0.01972, 0.75, 0.01, 0.6824, 0.01972, 0.6202, 0.0481, 0.5686, 0.09283, 0.5317, 0.1503, 0.5124, 0.2158, 0.5124, 0.2842, 0.5317, 0.3497, 0.5686, 0.4072, 0.6202, 0.4519, 0.6824, 0.4803, 0.375, 0.0, 0.625, 0.0, 0.625, 0.25, 0.375, 0.25, 0.375, 0.25, 0.625, 0.25, 0.625, 0.5, 0.375, 0.5, 0.375, 0.5, 0.625, 0.5, 0.625, 0.75, 0.375, 0.75, 0.375, 0.75, 0.625, 0.75, 0.625, 1.0, 0.375, 1.0, 0.125, 0.5, 0.375, 0.5, 0.375, 0.75, 0.125, 0.75, 0.625, 0.5, 0.875, 0.5, 0.875, 0.75, 0.625, 0.75, 0.375, 0.0, 0.625, 0.0, 0.625, 0.25, 0.375, 0.25, 0.375, 0.25, 0.625, 0.25, 0.625, 0.5, 0.375, 0.5, 0.375, 0.5, 0.625, 0.5, 0.625, 0.75, 0.375, 0.75, 0.375, 0.75, 0.625, 0.75, 0.625, 1.0, 0.375, 1.0, 0.125, 0.5, 0.375, 0.5, 0.375, 0.75, 0.125, 0.75, 0.625, 0.5, 0.875, 0.5, 0.875, 0.75, 0.625, 0.75, 1.0, 0.5, 1.0, 1.0, 0.9545, 1.0, 0.9545, 0.5, 0.9545, 0.5, 0.9545, 1.0, 0.9091, 1.0, 0.9091, 0.5, 0.9091, 0.5, 0.9091, 1.0, 0.8636, 1.0, 0.8636, 0.5, 0.8636, 0.5, 0.8636, 1.0, 0.8182, 1.0, 0.8182, 0.5, 0.8182, 0.5, 0.8182, 1.0, 0.7727, 1.0, 0.7727, 0.5, 0.7727, 0.5, 0.7727, 1.0, 0.7273, 1.0, 0.7273, 0.5, 0.7273, 0.5, 0.7273, 1.0, 0.6818, 1.0, 0.6818, 0.5, 0.6818, 0.5, 0.6818, 1.0, 0.6364, 1.0, 0.6364, 0.5, 0.6364, 0.5, 0.6364, 1.0, 0.5909, 1.0, 0.5909, 0.5, 0.5909, 0.5, 0.5909, 1.0, 0.5455, 1.0, 0.5455, 0.5, 0.5455, 0.5, 0.5455, 1.0, 0.5, 1.0, 0.5, 0.5, 0.5, 0.5, 0.5, 1.0, 0.4545, 1.0, 0.4545, 0.5, 0.4545, 0.5, 0.4545, 1.0, 0.4091, 1.0, 0.4091, 0.5, 0.4091, 0.5, 0.4091, 1.0, 0.3636, 1.0, 0.3636, 0.5, 0.3636, 0.5, 0.3636, 1.0, 0.3182, 1.0, 0.3182, 0.5, 0.3182, 0.5, 0.3182, 1.0, 0.2727, 1.0, 0.2727, 0.5, 0.2727, 0.5, 0.2727, 1.0, 0.2273, 1.0, 0.2273, 0.5, 0.2273, 0.5, 0.2273, 1.0, 0.1818, 1.0, 0.1818, 0.5, 0.1818, 0.5, 0.1818, 1.0, 0.1364, 1.0, 0.1364, 0.5, 0.1364, 0.5, 0.1364, 1.0, 0.09091, 1.0, 0.09091, 0.5, 0.3176, 0.4803, 0.25, 0.49, 0.1824, 0.4803, 0.1202, 0.4519, 0.06862, 0.4072, 0.03169, 0.3497, 0.01244, 0.2842, 0.01244, 0.2158, 0.03169, 0.1503, 0.06862, 0.09283, 0.1202, 0.0481, 0.1824, 0.01972, 0.25, 0.01, 0.3176, 0.01972, 0.3798, 0.0481, 0.4314, 0.09283, 0.4683, 0.1503, 0.4876, 0.2158, 0.4876, 0.2842, 0.4683, 0.3497, 0.4314, 0.4072, 0.3798, 0.4519, 0.09091, 0.5, 0.09091, 1.0, 0.04545, 1.0, 0.04545, 0.5, 0.04545, 0.5, 0.04545, 1.0, -2.682e-07, 1.0, -2.682e-07, 0.5, 0.75, 0.49, 0.8176, 0.4803, 0.8798, 0.4519, 0.9314, 0.4072, 0.9683, 0.3497, 0.9876, 0.2842, 0.9876, 0.2158, 0.9683, 0.1503, 0.9314, 0.09283, 0.8798, 0.0481, 0.8176, 0.01972, 0.75, 0.01, 0.6824, 0.01972, 0.6202, 0.0481, 0.5686, 0.09283, 0.5317, 0.1503, 0.5124, 0.2158, 0.5124, 0.2842, 0.5317, 0.3497, 0.5686, 0.4072, 0.6202, 0.4519, 0.6824, 0.4803, 0.375, 0.0, 0.625, 0.0, 0.625, 0.25, 0.375, 0.25, 0.375, 0.25, 0.625, 0.25, 0.625, 0.5, 0.375, 0.5, 0.375, 0.5, 0.625, 0.5, 0.625, 0.75, 0.375, 0.75, 0.375, 0.75, 0.625, 0.75, 0.625, 1.0, 0.375, 1.0, 0.125, 0.5, 0.375, 0.5, 0.375, 0.75, 0.125, 0.75, 0.625, 0.5, 0.875, 0.5, 0.875, 0.75, 0.625, 0.75, 0.375, 0.0, 0.625, 0.0, 0.625, 0.25, 0.375, 0.25, 0.375, 0.25, 0.625, 0.25, 0.625, 0.5, 0.375, 0.5, 0.375, 0.5, 0.625, 0.5, 0.625, 0.75, 0.375, 0.75, 0.375, 0.75, 0.625, 0.75, 0.625, 1.0, 0.375, 1.0, 0.125, 0.5, 0.375, 0.5, 0.375, 0.75, 0.125, 0.75, 0.625, 0.5, 0.875, 0.5, 0.875, 0.75, 0.625, 0.75, 1.0, 0.5, 1.0, 1.0, 0.9545, 1.0, 0.9545, 0.5, 0.9545, 0.5, 0.9545, 1.0, 0.9091, 1.0, 0.9091, 0.5, 0.9091, 0.5, 0.9091, 1.0, 0.8636, 1.0, 0.8636, 0.5, 0.8636, 0.5, 0.8636, 1.0, 0.8182, 1.0, 0.8182, 0.5, 0.8182, 0.5, 0.8182, 1.0, 0.7727, 1.0, 0.7727, 0.5, 0.7727, 0.5, 0.7727, 1.0, 0.7273, 1.0, 0.7273, 0.5, 0.7273, 0.5, 0.7273, 1.0, 0.6818, 1.0, 0.6818, 0.5, 0.6818, 0.5, 0.6818, 1.0, 0.6364, 1.0, 0.6364, 0.5, 0.6364, 0.5, 0.6364, 1.0, 0.5909, 1.0, 0.5909, 0.5, 0.5909, 0.5, 0.5909, 1.0, 0.5455, 1.0, 0.5455, 0.5, 0.5455, 0.5, 0.5455, 1.0, 0.5, 1.0, 0.5, 0.5, 0.5, 0.5, 0.5, 1.0, 0.4545, 1.0, 0.4545, 0.5, 0.4545, 0.5, 0.4545, 1.0, 0.4091, 1.0, 0.4091, 0.5, 0.4091, 0.5, 0.4091, 1.0, 0.3636, 1.0, 0.3636, 0.5, 0.3636, 0.5, 0.3636, 1.0, 0.3182, 1.0, 0.3182, 0.5, 0.3182, 0.5, 0.3182, 1.0, 0.2727, 1.0, 0.2727, 0.5, 0.2727, 0.5, 0.2727, 1.0, 0.2273, 1.0, 0.2273, 0.5, 0.2273, 0.5, 0.2273, 1.0, 0.1818, 1.0, 0.1818, 0.5, 0.1818, 0.5, 0.1818, 1.0, 0.1364, 1.0, 0.1364, 0.5, 0.1364, 0.5, 0.1364, 1.0, 0.09091, 1.0, 0.09091, 0.5, 0.3176, 0.4803, 0.25, 0.49, 0.1824, 0.4803, 0.1202, 0.4519, 0.06862, 0.4072, 0.03169, 0.3497, 0.01244, 0.2842, 0.01244, 0.2158, 0.03169, 0.1503, 0.06862, 0.09283, 0.1202, 0.0481, 0.1824, 0.01972, 0.25, 0.01, 0.3176, 0.01972, 0.3798, 0.0481, 0.4314, 0.09283, 0.4683, 0.1503, 0.4876, 0.2158, 0.4876, 0.2842, 0.4683, 0.3497, 0.4314, 0.4072, 0.3798, 0.4519, 0.09091, 0.5, 0.09091, 1.0, 0.04545, 1.0, 0.04545, 0.5, 0.04545, 0.5, 0.04545, 1.0, -2.682e-07, 1.0, -2.682e-07, 0.5, 0.75, 0.49, 0.8176, 0.4803, 0.8798, 0.4519, 0.9314, 0.4072, 0.9683, 0.3497, 0.9876, 0.2842, 0.9876, 0.2158, 0.9683, 0.1503, 0.9314, 0.09283, 0.8798, 0.0481, 0.8176, 0.01972, 0.75, 0.01, 0.6824, 0.01972, 0.6202, 0.0481, 0.5686, 0.09283, 0.5317, 0.1503, 0.5124, 0.2158, 0.5124, 0.2842, 0.5317, 0.3497, 0.5686, 0.4072, 0.6202, 0.4519, 0.6824, 0.4803, 0.375, 0.0, 0.625, 0.0, 0.625, 0.25, 0.375, 0.25, 0.375, 0.25, 0.625, 0.25, 0.625, 0.5, 0.375, 0.5, 0.375, 0.5, 0.625, 0.5, 0.625, 0.75, 0.375, 0.75, 0.375, 0.75, 0.625, 0.75, 0.625, 1.0, 0.375, 1.0, 0.125, 0.5, 0.375, 0.5, 0.375, 0.75, 0.125, 0.75, 0.625, 0.5, 0.875, 0.5, 0.875, 0.75, 0.625, 0.75, 0.375, 0.0, 0.625, 0.0, 0.625, 0.25, 0.375, 0.25, 0.375, 0.25, 0.625, 0.25, 0.625, 0.5, 0.375, 0.5, 0.375, 0.5, 0.625, 0.5, 0.625, 0.75, 0.375, 0.75, 0.375, 0.75, 0.625, 0.75, 0.625, 1.0, 0.375, 1.0, 0.125, 0.5, 0.375, 0.5, 0.375, 0.75, 0.125, 0.75, 0.625, 0.5, 0.875, 0.5, 0.875, 0.75, 0.625, 0.75, 1.0, 0.5, 1.0, 1.0, 0.9545, 1.0, 0.9545, 0.5, 0.9545, 0.5, 0.9545, 1.0, 0.9091, 1.0, 0.9091, 0.5, 0.9091, 0.5, 0.9091, 1.0, 0.8636, 1.0, 0.8636, 0.5, 0.8636, 0.5, 0.8636, 1.0, 0.8182, 1.0, 0.8182, 0.5, 0.8182, 0.5, 0.8182, 1.0, 0.7727, 1.0, 0.7727, 0.5, 0.7727, 0.5, 0.7727, 1.0, 0.7273, 1.0, 0.7273, 0.5, 0.7273, 0.5, 0.7273, 1.0, 0.6818, 1.0, 0.6818, 0.5, 0.6818, 0.5, 0.6818, 1.0, 0.6364, 1.0, 0.6364, 0.5, 0.6364, 0.5, 0.6364, 1.0, 0.5909, 1.0, 0.5909, 0.5, 0.5909, 0.5, 0.5909, 1.0, 0.5455, 1.0, 0.5455, 0.5, 0.5455, 0.5, 0.5455, 1.0, 0.5, 1.0, 0.5, 0.5, 0.5, 0.5, 0.5, 1.0, 0.4545, 1.0, 0.4545, 0.5, 0.4545, 0.5, 0.4545, 1.0, 0.4091, 1.0, 0.4091, 0.5, 0.4091, 0.5, 0.4091, 1.0, 0.3636, 1.0, 0.3636, 0.5, 0.3636, 0.5, 0.3636, 1.0, 0.3182, 1.0, 0.3182, 0.5, 0.3182, 0.5, 0.3182, 1.0, 0.2727, 1.0, 0.2727, 0.5, 0.2727, 0.5, 0.2727, 1.0, 0.2273, 1.0, 0.2273, 0.5, 0.2273, 0.5, 0.2273, 1.0, 0.1818, 1.0, 0.1818, 0.5, 0.1818, 0.5, 0.1818, 1.0, 0.1364, 1.0, 0.1364, 0.5, 0.1364, 0.5, 0.1364, 1.0, 0.09091, 1.0, 0.09091, 0.5, 0.3176, 0.4803, 0.25, 0.49, 0.1824, 0.4803, 0.1202, 0.4519, 0.06862, 0.4072, 0.03169, 0.3497, 0.01244, 0.2842, 0.01244, 0.2158, 0.03169, 0.1503, 0.06862, 0.09283, 0.1202, 0.0481, 0.1824, 0.01972, 0.25, 0.01, 0.3176, 0.01972, 0.3798, 0.0481, 0.4314, 0.09283, 0.4683, 0.1503, 0.4876, 0.2158, 0.4876, 0.2842, 0.4683, 0.3497, 0.4314, 0.4072, 0.3798, 0.4519, 0.09091, 0.5, 0.09091, 1.0, 0.04545, 1.0, 0.04545, 0.5, 0.04545, 0.5, 0.04545, 1.0, -2.682e-07, 1.0, -2.682e-07, 0.5, 0.75, 0.49, 0.8176, 0.4803, 0.8798, 0.4519, 0.9314, 0.4072, 0.9683, 0.3497, 0.9876, 0.2842, 0.9876, 0.2158, 0.9683, 0.1503, 0.9314, 0.09283, 0.8798, 0.0481, 0.8176, 0.01972, 0.75, 0.01, 0.6824, 0.01972, 0.6202, 0.0481, 0.5686, 0.09283, 0.5317, 0.1503, 0.5124, 0.2158, 0.5124, 0.2842, 0.5317, 0.3497, 0.5686, 0.4072, 0.6202, 0.4519, 0.6824, 0.4803, 0.375, 0.0, 0.625, 0.0, 0.625, 0.25, 0.375, 0.25, 0.375, 0.25, 0.625, 0.25, 0.625, 0.5, 0.375, 0.5, 0.375, 0.5, 0.625, 0.5, 0.625, 0.75, 0.375, 0.75, 0.375, 0.75, 0.625, 0.75, 0.625, 1.0, 0.375, 1.0, 0.125, 0.5, 0.375, 0.5, 0.375, 0.75, 0.125, 0.75, 0.625, 0.5, 0.875, 0.5, 0.875, 0.75, 0.625, 0.75, 0.375, 0.0, 0.625, 0.0, 0.625, 0.25, 0.375, 0.25, 0.375, 0.25, 0.625, 0.25, 0.625, 0.5, 0.375, 0.5, 0.375, 0.5, 0.625, 0.5, 0.625, 0.75, 0.375, 0.75, 0.375, 0.75, 0.625, 0.75, 0.625, 1.0, 0.375, 1.0, 0.125, 0.5, 0.375, 0.5, 0.375, 0.75, 0.125, 0.75, 0.625, 0.5, 0.875, 0.5, 0.875, 0.75, 0.625, 0.75, 1.0, 0.5, 1.0, 1.0, 0.9545, 1.0, 0.9545, 0.5, 0.9545, 0.5, 0.9545, 1.0, 0.9091, 1.0, 0.9091, 0.5, 0.9091, 0.5, 0.9091, 1.0, 0.8636, 1.0, 0.8636, 0.5, 0.8636, 0.5, 0.8636, 1.0, 0.8182, 1.0, 0.8182, 0.5, 0.8182, 0.5, 0.8182, 1.0, 0.7727, 1.0, 0.7727, 0.5, 0.7727, 0.5, 0.7727, 1.0, 0.7273, 1.0, 0.7273, 0.5, 0.7273, 0.5, 0.7273, 1.0, 0.6818, 1.0, 0.6818, 0.5, 0.6818, 0.5, 0.6818, 1.0, 0.6364, 1.0, 0.6364, 0.5, 0.6364, 0.5, 0.6364, 1.0, 0.5909, 1.0, 0.5909, 0.5, 0.5909, 0.5, 0.5909, 1.0, 0.5455, 1.0, 0.5455, 0.5, 0.5455, 0.5, 0.5455, 1.0, 0.5, 1.0, 0.5, 0.5, 0.5, 0.5, 0.5, 1.0, 0.4545, 1.0, 0.4545, 0.5, 0.4545, 0.5, 0.4545, 1.0, 0.4091, 1.0, 0.4091, 0.5, 0.4091, 0.5, 0.4091, 1.0, 0.3636, 1.0, 0.3636, 0.5, 0.3636, 0.5, 0.3636, 1.0, 0.3182, 1.0, 0.3182, 0.5, 0.3182, 0.5, 0.3182, 1.0, 0.2727, 1.0, 0.2727, 0.5, 0.2727, 0.5, 0.2727, 1.0, 0.2273, 1.0, 0.2273, 0.5, 0.2273, 0.5, 0.2273, 1.0, 0.1818, 1.0, 0.1818, 0.5, 0.1818, 0.5, 0.1818, 1.0, 0.1364, 1.0, 0.1364, 0.5, 0.1364, 0.5, 0.1364, 1.0, 0.09091, 1.0, 0.09091, 0.5, 0.3176, 0.4803, 0.25, 0.49, 0.1824, 0.4803, 0.1202, 0.4519, 0.06862, 0.4072, 0.03169, 0.3497, 0.01244, 0.2842, 0.01244, 0.2158, 0.03169, 0.1503, 0.06862, 0.09283, 0.1202, 0.0481, 0.1824, 0.01972, 0.25, 0.01, 0.3176, 0.01972, 0.3798, 0.0481, 0.4314, 0.09283, 0.4683, 0.1503, 0.4876, 0.2158, 0.4876, 0.2842, 0.4683, 0.3497, 0.4314, 0.4072, 0.3798, 0.4519, 0.09091, 0.5, 0.09091, 1.0, 0.04545, 1.0, 0.04545, 0.5, 0.04545, 0.5, 0.04545, 1.0, -2.682e-07, 1.0, -2.682e-07, 0.5, 0.75, 0.49, 0.8176, 0.4803, 0.8798, 0.4519, 0.9314, 0.4072, 0.9683, 0.3497, 0.9876, 0.2842, 0.9876, 0.2158, 0.9683, 0.1503, 0.9314, 0.09283, 0.8798, 0.0481, 0.8176, 0.01972, 0.75, 0.01, 0.6824, 0.01972, 0.6202, 0.0481, 0.5686, 0.09283, 0.5317, 0.1503, 0.5124, 0.2158, 0.5124, 0.2842, 0.5317, 0.3497, 0.5686, 0.4072, 0.6202, 0.4519, 0.6824, 0.4803, 0.375, 0.0, 0.625, 0.0, 0.625, 0.25, 0.375, 0.25, 0.375, 0.25, 0.625, 0.25, 0.625, 0.5, 0.375, 0.5, 0.375, 0.5, 0.625, 0.5, 0.625, 0.75, 0.375, 0.75, 0.375, 0.75, 0.625, 0.75, 0.625, 1.0, 0.375, 1.0, 0.125, 0.5, 0.375, 0.5, 0.375, 0.75, 0.125, 0.75, 0.625, 0.5, 0.875, 0.5, 0.875, 0.75, 0.625, 0.75, 0.375, 0.0, 0.625, 0.0, 0.625, 0.25, 0.375, 0.25, 0.375, 0.25, 0.625, 0.25, 0.625, 0.5, 0.375, 0.5, 0.375, 0.5, 0.625, 0.5, 0.625, 0.75, 0.375, 0.75, 0.375, 0.75, 0.625, 0.75, 0.625, 1.0, 0.375, 1.0, 0.125, 0.5, 0.375, 0.5, 0.375, 0.75, 0.125, 0.75, 0.625, 0.5, 0.875, 0.5, 0.875, 0.75, 0.625, 0.75, 1.0, 0.5, 1.0, 1.0, 0.9545, 1.0, 0.9545, 0.5, 0.9545, 0.5, 0.9545, 1.0, 0.9091, 1.0, 0.9091, 0.5, 0.9091, 0.5, 0.9091, 1.0, 0.8636, 1.0, 0.8636, 0.5, 0.8636, 0.5, 0.8636, 1.0, 0.8182, 1.0, 0.8182, 0.5, 0.8182, 0.5, 0.8182, 1.0, 0.7727, 1.0, 0.7727, 0.5, 0.7727, 0.5, 0.7727, 1.0, 0.7273, 1.0, 0.7273, 0.5, 0.7273, 0.5, 0.7273, 1.0, 0.6818, 1.0, 0.6818, 0.5, 0.6818, 0.5, 0.6818, 1.0, 0.6364, 1.0, 0.6364, 0.5, 0.6364, 0.5, 0.6364, 1.0, 0.5909, 1.0, 0.5909, 0.5, 0.5909, 0.5, 0.5909, 1.0, 0.5455, 1.0, 0.5455, 0.5, 0.5455, 0.5, 0.5455, 1.0, 0.5, 1.0, 0.5, 0.5, 0.5, 0.5, 0.5, 1.0, 0.4545, 1.0, 0.4545, 0.5, 0.4545, 0.5, 0.4545, 1.0, 0.4091, 1.0, 0.4091, 0.5, 0.4091, 0.5, 0.4091, 1.0, 0.3636, 1.0, 0.3636, 0.5, 0.3636, 0.5, 0.3636, 1.0, 0.3182, 1.0, 0.3182, 0.5, 0.3182, 0.5, 0.3182, 1.0, 0.2727, 1.0, 0.2727, 0.5, 0.2727, 0.5, 0.2727, 1.0, 0.2273, 1.0, 0.2273, 0.5, 0.2273, 0.5, 0.2273, 1.0, 0.1818, 1.0, 0.1818, 0.5, 0.1818, 0.5, 0.1818, 1.0, 0.1364, 1.0, 0.1364, 0.5, 0.1364, 0.5, 0.1364, 1.0, 0.09091, 1.0, 0.09091, 0.5, 0.3176, 0.4803, 0.25, 0.49, 0.1824, 0.4803, 0.1202, 0.4519, 0.06862, 0.4072, 0.03169, 0.3497, 0.01244, 0.2842, 0.01244, 0.2158, 0.03169, 0.1503, 0.06862, 0.09283, 0.1202, 0.0481, 0.1824, 0.01972, 0.25, 0.01, 0.3176, 0.01972, 0.3798, 0.0481, 0.4314, 0.09283, 0.4683, 0.1503, 0.4876, 0.2158, 0.4876, 0.2842, 0.4683, 0.3497, 0.4314, 0.4072, 0.3798, 0.4519, 0.09091, 0.5, 0.09091, 1.0, 0.04545, 1.0, 0.04545, 0.5, 0.04545, 0.5, 0.04545, 1.0, -2.682e-07, 1.0, -2.682e-07, 0.5, 0.75, 0.49, 0.8176, 0.4803, 0.8798, 0.4519, 0.9314, 0.4072, 0.9683, 0.3497, 0.9876, 0.2842, 0.9876, 0.2158, 0.9683, 0.1503, 0.9314, 0.09283, 0.8798, 0.0481, 0.8176, 0.01972, 0.75, 0.01, 0.6824, 0.01972, 0.6202, 0.0481, 0.5686, 0.09283, 0.5317, 0.1503, 0.5124, 0.2158, 0.5124, 0.2842, 0.5317, 0.3497, 0.5686, 0.4072, 0.6202, 0.4519, 0.6824, 0.4803, 0.375, 0.0, 0.625, 0.0, 0.625, 0.25, 0.375, 0.25, 0.375, 0.25, 0.625, 0.25, 0.625, 0.5, 0.375, 0.5, 0.375, 0.5, 0.625, 0.5, 0.625, 0.75, 0.375, 0.75, 0.375, 0.75, 0.625, 0.75, 0.625, 1.0, 0.375, 1.0, 0.125, 0.5, 0.375, 0.5, 0.375, 0.75, 0.125, 0.75, 0.625, 0.5, 0.875, 0.5, 0.875, 0.75, 0.625, 0.75, 0.375, 0.0, 0.625, 0.0, 0.625, 0.25, 0.375, 0.25, 0.375, 0.25, 0.625, 0.25, 0.625, 0.5, 0.375, 0.5, 0.375, 0.5, 0.625, 0.5, 0.625, 0.75, 0.375, 0.75, 0.375, 0.75, 0.625, 0.75, 0.625, 1.0, 0.375, 1.0, 0.125, 0.5, 0.375, 0.5, 0.375, 0.75, 0.125, 0.75, 0.625, 0.5, 0.875, 0.5, 0.875, 0.75, 0.625, 0.75, 1.0, 0.5, 1.0, 1.0, 0.9545, 1.0, 0.9545, 0.5, 0.9545, 0.5, 0.9545, 1.0, 0.9091, 1.0, 0.9091, 0.5, 0.9091, 0.5, 0.9091, 1.0, 0.8636, 1.0, 0.8636, 0.5, 0.8636, 0.5, 0.8636, 1.0, 0.8182, 1.0, 0.8182, 0.5, 0.8182, 0.5, 0.8182, 1.0, 0.7727, 1.0, 0.7727, 0.5, 0.7727, 0.5, 0.7727, 1.0, 0.7273, 1.0, 0.7273, 0.5, 0.7273, 0.5, 0.7273, 1.0, 0.6818, 1.0, 0.6818, 0.5, 0.6818, 0.5, 0.6818, 1.0, 0.6364, 1.0, 0.6364, 0.5, 0.6364, 0.5, 0.6364, 1.0, 0.5909, 1.0, 0.5909, 0.5, 0.5909, 0.5, 0.5909, 1.0, 0.5455, 1.0, 0.5455, 0.5, 0.5455, 0.5, 0.5455, 1.0, 0.5, 1.0, 0.5, 0.5, 0.5, 0.5, 0.5, 1.0, 0.4545, 1.0, 0.4545, 0.5, 0.4545, 0.5, 0.4545, 1.0, 0.4091, 1.0, 0.4091, 0.5, 0.4091, 0.5, 0.4091, 1.0, 0.3636, 1.0, 0.3636, 0.5, 0.3636, 0.5, 0.3636, 1.0, 0.3182, 1.0, 0.3182, 0.5, 0.3182, 0.5, 0.3182, 1.0, 0.2727, 1.0, 0.2727, 0.5, 0.2727, 0.5, 0.2727, 1.0, 0.2273, 1.0, 0.2273, 0.5, 0.2273, 0.5, 0.2273, 1.0, 0.1818, 1.0, 0.1818, 0.5, 0.1818, 0.5, 0.1818, 1.0, 0.1364, 1.0, 0.1364, 0.5, 0.1364, 0.5, 0.1364, 1.0, 0.09091, 1.0, 0.09091, 0.5, 0.3176, 0.4803, 0.25, 0.49, 0.1824, 0.4803, 0.1202, 0.4519, 0.06862, 0.4072, 0.03169, 0.3497, 0.01244, 0.2842, 0.01244, 0.2158, 0.03169, 0.1503, 0.06862, 0.09283, 0.1202, 0.0481, 0.1824, 0.01972, 0.25, 0.01, 0.3176, 0.01972, 0.3798, 0.0481, 0.4314, 0.09283, 0.4683, 0.1503, 0.4876, 0.2158, 0.4876, 0.2842, 0.4683, 0.3497, 0.4314, 0.4072, 0.3798, 0.4519, 0.09091, 0.5, 0.09091, 1.0, 0.04545, 1.0, 0.04545, 0.5, 0.04545, 0.5, 0.04545, 1.0, -2.682e-07, 1.0, -2.682e-07, 0.5, 0.75, 0.49, 0.8176, 0.4803, 0.8798, 0.4519, 0.9314, 0.4072, 0.9683, 0.3497, 0.9876, 0.2842, 0.9876, 0.2158, 0.9683, 0.1503, 0.9314, 0.09283, 0.8798, 0.0481, 0.8176, 0.01972, 0.75, 0.01, 0.6824, 0.01972, 0.6202, 0.0481, 0.5686, 0.09283, 0.5317, 0.1503, 0.5124, 0.2158, 0.5124, 0.2842, 0.5317, 0.3497, 0.5686, 0.4072, 0.6202, 0.4519, 0.6824, 0.4803, 0.375, 0.0, 0.625, 0.0, 0.625, 0.25, 0.375, 0.25, 0.375, 0.25, 0.625, 0.25, 0.625, 0.5, 0.375, 0.5, 0.375, 0.5, 0.625, 0.5, 0.625, 0.75, 0.375, 0.75, 0.375, 0.75, 0.625, 0.75, 0.625, 1.0, 0.375, 1.0, 0.125, 0.5, 0.375, 0.5, 0.375, 0.75, 0.125, 0.75, 0.625, 0.5, 0.875, 0.5, 0.875, 0.75, 0.625, 0.75, 0.375, 0.0, 0.625, 0.0, 0.625, 0.25, 0.375, 0.25, 0.375, 0.25, 0.625, 0.25, 0.625, 0.5, 0.375, 0.5, 0.375, 0.5, 0.625, 0.5, 0.625, 0.75, 0.375, 0.75, 0.375, 0.75, 0.625, 0.75, 0.625, 1.0, 0.375, 1.0, 0.125, 0.5, 0.375, 0.5, 0.375, 0.75, 0.125, 0.75, 0.625, 0.5, 0.875, 0.5, 0.875, 0.75, 0.625, 0.75, 0.375, 0.0, 0.625, 0.0, 0.625, 0.25, 0.375, 0.25, 0.375, 0.25, 0.625, 0.25, 0.625, 0.5, 0.375, 0.5, 0.375, 0.5, 0.625, 0.5, 0.625, 0.75, 0.375, 0.75, 0.375, 0.75, 0.625, 0.75, 0.625, 1.0, 0.375, 1.0, 0.125, 0.5, 0.375, 0.5, 0.375, 0.75, 0.125, 0.75, 0.625, 0.5, 0.875, 0.5, 0.875, 0.75, 0.625, 0.75, 1.0, 0.5, 1.0, 1.0, 0.9545, 1.0, 0.9545, 0.5, 0.9545, 0.5, 0.9545, 1.0, 0.9091, 1.0, 0.9091, 0.5, 0.9091, 0.5, 0.9091, 1.0, 0.8636, 1.0, 0.8636, 0.5, 0.8636, 0.5, 0.8636, 1.0, 0.8182, 1.0, 0.8182, 0.5, 0.8182, 0.5, 0.8182, 1.0, 0.7727, 1.0, 0.7727, 0.5, 0.7727, 0.5, 0.7727, 1.0, 0.7273, 1.0, 0.7273, 0.5, 0.7273, 0.5, 0.7273, 1.0, 0.6818, 1.0, 0.6818, 0.5, 0.6818, 0.5, 0.6818, 1.0, 0.6364, 1.0, 0.6364, 0.5, 0.6364, 0.5, 0.6364, 1.0, 0.5909, 1.0, 0.5909, 0.5, 0.5909, 0.5, 0.5909, 1.0, 0.5455, 1.0, 0.5455, 0.5, 0.5455, 0.5, 0.5455, 1.0, 0.5, 1.0, 0.5, 0.5, 0.5, 0.5, 0.5, 1.0, 0.4545, 1.0, 0.4545, 0.5, 0.4545, 0.5, 0.4545, 1.0, 0.4091, 1.0, 0.4091, 0.5, 0.4091, 0.5, 0.4091, 1.0, 0.3636, 1.0, 0.3636, 0.5, 0.3636, 0.5, 0.3636, 1.0, 0.3182, 1.0, 0.3182, 0.5, 0.3182, 0.5, 0.3182, 1.0, 0.2727, 1.0, 0.2727, 0.5, 0.2727, 0.5, 0.2727, 1.0, 0.2273, 1.0, 0.2273, 0.5, 0.2273, 0.5, 0.2273, 1.0, 0.1818, 1.0, 0.1818, 0.5, 0.1818, 0.5, 0.1818, 1.0, 0.1364, 1.0, 0.1364, 0.5, 0.1364, 0.5, 0.1364, 1.0, 0.09091, 1.0, 0.09091, 0.5, 0.3176, 0.4803, 0.25, 0.49, 0.1824, 0.4803, 0.1202, 0.4519, 0.06862, 0.4072, 0.03169, 0.3497, 0.01244, 0.2842, 0.01244, 0.2158, 0.03169, 0.1503, 0.06862, 0.09283, 0.1202, 0.0481, 0.1824, 0.01972, 0.25, 0.01, 0.3176, 0.01972, 0.3798, 0.0481, 0.4314, 0.09283, 0.4683, 0.1503, 0.4876, 0.2158, 0.4876, 0.2842, 0.4683, 0.3497, 0.4314, 0.4072, 0.3798, 0.4519, 0.09091, 0.5, 0.09091, 1.0, 0.04545, 1.0, 0.04545, 0.5, 0.04545, 0.5, 0.04545, 1.0, -2.682e-07, 1.0, -2.682e-07, 0.5, 0.75, 0.49, 0.8176, 0.4803, 0.8798, 0.4519, 0.9314, 0.4072, 0.9683, 0.3497, 0.9876, 0.2842, 0.9876, 0.2158, 0.9683, 0.1503, 0.9314, 0.09283, 0.8798, 0.0481, 0.8176, 0.01972, 0.75, 0.01, 0.6824, 0.01972, 0.6202, 0.0481, 0.5686, 0.09283, 0.5317, 0.1503, 0.5124, 0.2158, 0.5124, 0.2842, 0.5317, 0.3497, 0.5686, 0.4072, 0.6202, 0.4519, 0.6824, 0.4803])
me_cube_029.materials.append(mat_material_003)
me_cube_029.update()
me_b_ziercurve_002 = bpy.data.meshes.new('BézierCurve.002')
me_b_ziercurve_002.from_pydata([(-2.37, -1.339, 5.028), (-3.199, -0.8614, 4.817), (-3.453, 0.0809, 4.732), (-2.984, 0.936, 4.823), (-2.066, 1.203, 5.037), (-2.334, -1.342, 4.882), (-3.161, -0.865, 4.662), (-3.415, 0.07721, 4.577), (-2.948, 0.9325, 4.675), (-2.032, 1.2, 4.9), (-2.295, -1.346, 4.731), (-3.119, -0.8685, 4.502), (-3.373, 0.07367, 4.414), (-2.908, 0.9291, 4.52), (-1.995, 1.197, 4.757), (-2.253, -1.349, 4.578), (-3.074, -0.872, 4.337), (-3.327, 0.07018, 4.246), (-2.864, 0.9258, 4.359), (-1.955, 1.194, 4.609), (-2.208, -1.352, 4.421), (-3.025, -0.8754, 4.166), (-3.277, 0.06664, 4.072), (-2.815, 0.9224, 4.192), (-1.911, 1.191, 4.457), (-2.158, -1.355, 4.261), (-2.971, -0.879, 3.992), (-3.221, 0.06293, 3.892), (-2.762, 0.9188, 4.02), (-1.863, 1.187, 4.301), (-2.105, -1.359, 4.098), (-2.912, -0.8829, 3.813), (-3.161, 0.05894, 3.708), (-2.704, 0.915, 3.844), (-1.81, 1.184, 4.141), (-2.047, -1.363, 3.934), (-2.849, -0.8871, 3.631), (-3.095, 0.05455, 3.519), (-2.641, 0.9108, 3.663), (-1.753, 1.18, 3.979), (-1.984, -1.367, 3.766), (-2.779, -0.8918, 3.446), (-3.023, 0.04971, 3.328), (-2.572, 0.9062, 3.481), (-1.692, 1.176, 3.815), (-1.825, -1.377, 3.368), (-2.614, -0.902, 3.033), (-2.857, 0.03943, 2.912), (-2.41, 0.8962, 3.076), (-1.537, 1.166, 3.428), (-1.654, -1.385, 2.96), (-2.437, -0.9109, 2.614), (-2.679, 0.03053, 2.491), (-2.237, 0.8875, 2.665), (-1.371, 1.158, 3.033), (-1.471, -1.393, 2.546), (-2.25, -0.9185, 2.188), (-2.492, 0.02291, 2.065), (-2.054, 0.88, 2.247), (-1.193, 1.151, 2.629), (-1.278, -1.399, 2.124), (-2.053, -0.9249, 1.758), (-2.294, 0.01646, 1.633), (-1.86, 0.8737, 1.823), (-1.004, 1.145, 2.216), (-1.077, -1.404, 1.696), (-1.848, -0.9303, 1.322), (-2.089, 0.01106, 1.197), (-1.657, 0.8684, 1.393), (-0.8065, 1.139, 1.797), (-0.8664, -1.409, 1.262), (-1.635, -0.9347, 0.8817), (-1.875, 0.006618, 0.7556), (-1.446, 0.864, 0.9578), (-0.5998, 1.135, 1.37), (-0.6489, -1.412, 0.8228), (-1.415, -0.9383, 0.4369), (-1.655, 0.003033, 0.3103), (-1.228, 0.8605, 0.5171), (-0.3852, 1.132, 0.9363), (-0.4248, -1.415, 0.3783), (-1.188, -0.9411, -0.01203), (-1.428, 0.0002098, -0.139), (-1.004, 0.8577, 0.0718), (-0.1637, 1.129, 0.4968), (-0.1951, -1.417, -0.0708), (-0.9568, -0.9433, -0.4646), (-1.196, -0.001946, -0.5918), (-0.7737, 0.8555, -0.3778), (0.06385, 1.127, 0.05197), (0.0394, -1.419, -0.524), (-0.7209, -0.9449, -0.9205), (-0.9605, -0.003525, -1.048), (-0.539, 0.8539, -0.8313), (0.2966, 1.125, -0.3978), (0.2778, -1.42, -0.9809), (-0.4815, -0.946, -1.379), (-0.7211, -0.004618, -1.506), (-0.3006, 0.8529, -1.288), (0.5336, 1.124, -0.852), (0.5198, -1.42, -1.442), (-0.2372, -0.9467, -1.845), (-0.4766, -0.005319, -1.972), (-0.05791, 0.8522, -1.75), (0.7734, 1.123, -1.309), (0.7633, -1.42, -1.895), (0.01208, -0.9466, -2.308), (-0.2261, -0.005242, -2.438), (0.1883, 0.8522, -2.208), (1.012, 1.124, -1.753), (0.9995, -1.419, -2.313), (0.257, -0.9453, -2.742), (0.02065, -0.003983, -2.875), (0.4289, 0.8535, -2.634), (1.243, 1.125, -2.161), (1.23, -1.417, -2.7), (0.4977, -0.943, -3.145), (0.2636, -0.001652, -3.282), (0.6649, 0.8557, -3.03), (1.466, 1.127, -2.536), (1.457, -1.414, -3.059), (0.7363, -0.9398, -3.523), (0.5049, 0.001636, -3.665), (0.8984, 0.8589, -3.4), (1.686, 1.13, -2.885), (1.683, -1.41, -3.396), (0.9746, -0.9357, -3.879), (0.7463, 0.005749, -4.025), (1.131, 0.8629, -3.748), (1.904, 1.134, -3.21), (1.909, -1.406, -3.713), (1.214, -0.931, -4.216), (0.9895, 0.01055, -4.366), (1.366, 0.8675, -4.077), (2.123, 1.138, -3.517), (2.137, -1.401, -4.015), (1.457, -0.9257, -4.536), (1.236, 0.01588, -4.692), (1.604, 0.8726, -4.391), (2.345, 1.143, -3.81), (2.37, -1.395, -4.306), (1.704, -0.9201, -4.845), (1.487, 0.02157, -5.005), (1.846, 0.8782, -4.694), (2.571, 1.148, -4.093), (2.609, -1.39, -4.591), (1.956, -0.9143, -5.144), (1.743, 0.02746, -5.309), (2.095, 0.8839, -4.989), (2.806, 1.153, -4.372), (2.857, -1.384, -4.872), (2.215, -0.9085, -5.438), (2.006, 0.03338, -5.608), (2.351, 0.8897, -5.281), (3.05, 1.159, -4.649), (3.116, -1.379, -5.155), (2.483, -0.9028, -5.732), (2.277, 0.03919, -5.905), (2.618, 0.8954, -5.572), (3.306, 1.164, -4.929), (3.391, -1.373, -5.448), (2.788, -0.8967, -6.055), (2.591, 0.04542, -6.238), (2.916, 0.9013, -5.889), (3.572, 1.169, -5.213), (3.741, -1.367, -5.762), (3.2, -0.8893, -6.424), (3.022, 0.05321, -6.624), (3.313, 0.9084, -6.245), (3.901, 1.175, -5.508), (4.192, -1.359, -6.087), (3.71, -0.8805, -6.793), (3.552, 0.06228, -7.007), (3.808, 0.9169, -6.602), (4.33, 1.183, -5.817), (4.715, -1.351, -6.412), (4.275, -0.8712, -7.144), (4.129, 0.07185, -7.366), (4.362, 0.9261, -6.947), (4.838, 1.191, -6.133), (5.289, -1.341, -6.733), (4.879, -0.8614, -7.482), (4.742, 0.08179, -7.709), (4.958, 0.9358, -7.28), (5.401, 1.2, -6.447), (5.89, -1.332, -7.042), (5.504, -0.8514, -7.804), (5.374, 0.09185, -8.034), (5.577, 0.9456, -7.599), (5.994, 1.21, -6.753), (6.496, -1.322, -7.334), (6.129, -0.8417, -8.104), (6.005, 0.1017, -8.338), (6.197, 0.9553, -7.897), (6.593, 1.219, -7.041), (7.083, -1.313, -7.6), (6.732, -0.8324, -8.378), (6.614, 0.1111, -8.614), (6.797, 0.9646, -8.169), (7.175, 1.228, -7.305), (7.628, -1.305, -7.834), (7.293, -0.8239, -8.619), (7.179, 0.1196, -8.857), (7.354, 0.973, -8.409), (7.715, 1.236, -7.537), (8.108, -1.298, -8.029), (7.79, -0.8166, -8.821), (7.681, 0.127, -9.061), (7.847, 0.9802, -8.609), (8.189, 1.243, -7.73), (8.499, -1.292, -8.178), (8.204, -0.8108, -8.979), (8.104, 0.1329, -9.222), (8.257, 0.9859, -8.765), (8.574, 1.249, -7.876), (8.781, -1.289, -8.274), (8.54, -0.8065, -9.092), (8.458, 0.1374, -9.341), (8.583, 0.9901, -8.875), (8.842, 1.252, -7.967)], [], [(0, 1, 6, 5), (1, 2, 7, 6), (2, 3, 8, 7), (3, 4, 9, 8), (5, 6, 11, 10), (6, 7, 12, 11), (7, 8, 13, 12), (8, 9, 14, 13), (10, 11, 16, 15), (11, 12, 17, 16), (12, 13, 18, 17), (13, 14, 19, 18), (15, 16, 21, 20), (16, 17, 22, 21), (17, 18, 23, 22), (18, 19, 24, 23), (20, 21, 26, 25), (21, 22, 27, 26), (22, 23, 28, 27), (23, 24, 29, 28), (25, 26, 31, 30), (26, 27, 32, 31), (27, 28, 33, 32), (28, 29, 34, 33), (30, 31, 36, 35), (31, 32, 37, 36), (32, 33, 38, 37), (33, 34, 39, 38), (35, 36, 41, 40), (36, 37, 42, 41), (37, 38, 43, 42), (38, 39, 44, 43), (40, 41, 46, 45), (41, 42, 47, 46), (42, 43, 48, 47), (43, 44, 49, 48), (45, 46, 51, 50), (46, 47, 52, 51), (47, 48, 53, 52), (48, 49, 54, 53), (50, 51, 56, 55), (51, 52, 57, 56), (52, 53, 58, 57), (53, 54, 59, 58), (55, 56, 61, 60), (56, 57, 62, 61), (57, 58, 63, 62), (58, 59, 64, 63), (60, 61, 66, 65), (61, 62, 67, 66), (62, 63, 68, 67), (63, 64, 69, 68), (65, 66, 71, 70), (66, 67, 72, 71), (67, 68, 73, 72), (68, 69, 74, 73), (70, 71, 76, 75), (71, 72, 77, 76), (72, 73, 78, 77), (73, 74, 79, 78), (75, 76, 81, 80), (76, 77, 82, 81), (77, 78, 83, 82), (78, 79, 84, 83), (80, 81, 86, 85), (81, 82, 87, 86), (82, 83, 88, 87), (83, 84, 89, 88), (85, 86, 91, 90), (86, 87, 92, 91), (87, 88, 93, 92), (88, 89, 94, 93), (90, 91, 96, 95), (91, 92, 97, 96), (92, 93, 98, 97), (93, 94, 99, 98), (95, 96, 101, 100), (96, 97, 102, 101), (97, 98, 103, 102), (98, 99, 104, 103), (100, 101, 106, 105), (101, 102, 107, 106), (102, 103, 108, 107), (103, 104, 109, 108), (105, 106, 111, 110), (106, 107, 112, 111), (107, 108, 113, 112), (108, 109, 114, 113), (110, 111, 116, 115), (111, 112, 117, 116), (112, 113, 118, 117), (113, 114, 119, 118), (115, 116, 121, 120), (116, 117, 122, 121), (117, 118, 123, 122), (118, 119, 124, 123), (120, 121, 126, 125), (121, 122, 127, 126), (122, 123, 128, 127), (123, 124, 129, 128), (125, 126, 131, 130), (126, 127, 132, 131), (127, 128, 133, 132), (128, 129, 134, 133), (130, 131, 136, 135), (131, 132, 137, 136), (132, 133, 138, 137), (133, 134, 139, 138), (135, 136, 141, 140), (136, 137, 142, 141), (137, 138, 143, 142), (138, 139, 144, 143), (140, 141, 146, 145), (141, 142, 147, 146), (142, 143, 148, 147), (143, 144, 149, 148), (145, 146, 151, 150), (146, 147, 152, 151), (147, 148, 153, 152), (148, 149, 154, 153), (150, 151, 156, 155), (151, 152, 157, 156), (152, 153, 158, 157), (153, 154, 159, 158), (155, 156, 161, 160), (156, 157, 162, 161), (157, 158, 163, 162), (158, 159, 164, 163), (160, 161, 166, 165), (161, 162, 167, 166), (162, 163, 168, 167), (163, 164, 169, 168), (165, 166, 171, 170), (166, 167, 172, 171), (167, 168, 173, 172), (168, 169, 174, 173), (170, 171, 176, 175), (171, 172, 177, 176), (172, 173, 178, 177), (173, 174, 179, 178), (175, 176, 181, 180), (176, 177, 182, 181), (177, 178, 183, 182), (178, 179, 184, 183), (180, 181, 186, 185), (181, 182, 187, 186), (182, 183, 188, 187), (183, 184, 189, 188), (185, 186, 191, 190), (186, 187, 192, 191), (187, 188, 193, 192), (188, 189, 194, 193), (190, 191, 196, 195), (191, 192, 197, 196), (192, 193, 198, 197), (193, 194, 199, 198), (195, 196, 201, 200), (196, 197, 202, 201), (197, 198, 203, 202), (198, 199, 204, 203), (200, 201, 206, 205), (201, 202, 207, 206), (202, 203, 208, 207), (203, 204, 209, 208), (205, 206, 211, 210), (206, 207, 212, 211), (207, 208, 213, 212), (208, 209, 214, 213), (210, 211, 216, 215), (211, 212, 217, 216), (212, 213, 218, 217), (213, 214, 219, 218)])
me_b_ziercurve_002.polygons.foreach_set('use_smooth', [True] * 172)
_uv = me_b_ziercurve_002.uv_layers.new(name='UVMap')
_uv.uv.foreach_set('vector', [2.788, 1.0, 2.788, 0.875, 2.934, 0.875, 2.934, 1.0, 2.788, 0.875, 2.788, 0.75, 2.934, 0.75, 2.934, 0.875, 2.788, 0.75, 2.788, 0.625, 2.934, 0.625, 2.934, 0.75, 2.788, 0.625, 2.788, 0.5, 2.934, 0.5, 2.934, 0.625, 2.934, 1.0, 2.934, 0.875, 3.085, 0.875, 3.085, 1.0, 2.934, 0.875, 2.934, 0.75, 3.085, 0.75, 3.085, 0.875, 2.934, 0.75, 2.934, 0.625, 3.085, 0.625, 3.085, 0.75, 2.934, 0.625, 2.934, 0.5, 3.085, 0.5, 3.085, 0.625, 3.085, 1.0, 3.085, 0.875, 3.242, 0.875, 3.242, 1.0, 3.085, 0.875, 3.085, 0.75, 3.242, 0.75, 3.242, 0.875, 3.085, 0.75, 3.085, 0.625, 3.242, 0.625, 3.242, 0.75, 3.085, 0.625, 3.085, 0.5, 3.242, 0.5, 3.242, 0.625, 3.242, 1.0, 3.242, 0.875, 3.403, 0.875, 3.403, 1.0, 3.242, 0.875, 3.242, 0.75, 3.403, 0.75, 3.403, 0.875, 3.242, 0.75, 3.242, 0.625, 3.403, 0.625, 3.403, 0.75, 3.242, 0.625, 3.242, 0.5, 3.403, 0.5, 3.403, 0.625, 3.403, 1.0, 3.403, 0.875, 3.568, 0.875, 3.568, 1.0, 3.403, 0.875, 3.403, 0.75, 3.568, 0.75, 3.568, 0.875, 3.403, 0.75, 3.403, 0.625, 3.568, 0.625, 3.568, 0.75, 3.403, 0.625, 3.403, 0.5, 3.568, 0.5, 3.568, 0.625, 3.568, 1.0, 3.568, 0.875, 3.737, 0.875, 3.737, 1.0, 3.568, 0.875, 3.568, 0.75, 3.737, 0.75, 3.737, 0.875, 3.568, 0.75, 3.568, 0.625, 3.737, 0.625, 3.737, 0.75, 3.568, 0.625, 3.568, 0.5, 3.737, 0.5, 3.737, 0.625, 3.737, 1.0, 3.737, 0.875, 3.911, 0.875, 3.911, 1.0, 3.737, 0.875, 3.737, 0.75, 3.911, 0.75, 3.911, 0.875, 3.737, 0.75, 3.737, 0.625, 3.911, 0.625, 3.911, 0.75, 3.737, 0.625, 3.737, 0.5, 3.911, 0.5, 3.911, 0.625, 3.911, 1.0, 3.911, 0.875, 4.088, 0.875, 4.088, 1.0, 3.911, 0.875, 3.911, 0.75, 4.088, 0.75, 4.088, 0.875, 3.911, 0.75, 3.911, 0.625, 4.088, 0.625, 4.088, 0.75, 3.911, 0.625, 3.911, 0.5, 4.088, 0.5, 4.088, 0.625, 4.088, 1.0, 4.088, 0.875, 4.511, 0.875, 4.511, 1.0, 4.088, 0.875, 4.088, 0.75, 4.511, 0.75, 4.511, 0.875, 4.088, 0.75, 4.088, 0.625, 4.511, 0.625, 4.511, 0.75, 4.088, 0.625, 4.088, 0.5, 4.511, 0.5, 4.511, 0.625, 4.511, 1.0, 4.511, 0.875, 4.946, 0.875, 4.946, 1.0, 4.511, 0.875, 4.511, 0.75, 4.946, 0.75, 4.946, 0.875, 4.511, 0.75, 4.511, 0.625, 4.946, 0.625, 4.946, 0.75, 4.511, 0.625, 4.511, 0.5, 4.946, 0.5, 4.946, 0.625, 4.946, 1.0, 4.946, 0.875, 5.394, 0.875, 5.394, 1.0, 4.946, 0.875, 4.946, 0.75, 5.394, 0.75, 5.394, 0.875, 4.946, 0.75, 4.946, 0.625, 5.394, 0.625, 5.394, 0.75, 4.946, 0.625, 4.946, 0.5, 5.394, 0.5, 5.394, 0.625, 5.394, 1.0, 5.394, 0.875, 5.852, 0.875, 5.852, 1.0, 5.394, 0.875, 5.394, 0.75, 5.852, 0.75, 5.852, 0.875, 5.394, 0.75, 5.394, 0.625, 5.852, 0.625, 5.852, 0.75, 5.394, 0.625, 5.394, 0.5, 5.852, 0.5, 5.852, 0.625, 5.852, 1.0, 5.852, 0.875, 6.321, 0.875, 6.321, 1.0, 5.852, 0.875, 5.852, 0.75, 6.321, 0.75, 6.321, 0.875, 5.852, 0.75, 5.852, 0.625, 6.321, 0.625, 6.321, 0.75, 5.852, 0.625, 5.852, 0.5, 6.321, 0.5, 6.321, 0.625, 6.321, 1.0, 6.321, 0.875, 6.799, 0.875, 6.799, 1.0, 6.321, 0.875, 6.321, 0.75, 6.799, 0.75, 6.799, 0.875, 6.321, 0.75, 6.321, 0.625, 6.799, 0.625, 6.799, 0.75, 6.321, 0.625, 6.321, 0.5, 6.799, 0.5, 6.799, 0.625, 6.799, 1.0, 6.799, 0.875, 7.286, 0.875, 7.286, 1.0, 6.799, 0.875, 6.799, 0.75, 7.286, 0.75, 7.286, 0.875, 6.799, 0.75, 6.799, 0.625, 7.286, 0.625, 7.286, 0.75, 6.799, 0.625, 6.799, 0.5, 7.286, 0.5, 7.286, 0.625, 7.286, 1.0, 7.286, 0.875, 7.781, 0.875, 7.781, 1.0, 7.286, 0.875, 7.286, 0.75, 7.781, 0.75, 7.781, 0.875, 7.286, 0.75, 7.286, 0.625, 7.781, 0.625, 7.781, 0.75, 7.286, 0.625, 7.286, 0.5, 7.781, 0.5, 7.781, 0.625, 7.781, 1.0, 7.781, 0.875, 8.283, 0.875, 8.283, 1.0, 7.781, 0.875, 7.781, 0.75, 8.283, 0.75, 8.283, 0.875, 7.781, 0.75, 7.781, 0.625, 8.283, 0.625, 8.283, 0.75, 7.781, 0.625, 7.781, 0.5, 8.283, 0.5, 8.283, 0.625, 8.283, 1.0, 8.283, 0.875, 8.791, 0.875, 8.791, 1.0, 8.283, 0.875, 8.283, 0.75, 8.791, 0.75, 8.791, 0.875, 8.283, 0.75, 8.283, 0.625, 8.791, 0.625, 8.791, 0.75, 8.283, 0.625, 8.283, 0.5, 8.791, 0.5, 8.791, 0.625, 8.791, 1.0, 8.791, 0.875, 9.305, 0.875, 9.305, 1.0, 8.791, 0.875, 8.791, 0.75, 9.305, 0.75, 9.305, 0.875, 8.791, 0.75, 8.791, 0.625, 9.305, 0.625, 9.305, 0.75, 8.791, 0.625, 8.791, 0.5, 9.305, 0.5, 9.305, 0.625, 9.305, 1.0, 9.305, 0.875, 9.824, 0.875, 9.824, 1.0, 9.305, 0.875, 9.305, 0.75, 9.824, 0.75, 9.824, 0.875, 9.305, 0.75, 9.305, 0.625, 9.824, 0.625, 9.824, 0.75, 9.305, 0.625, 9.305, 0.5, 9.824, 0.5, 9.824, 0.625, 9.824, 1.0, 9.824, 0.875, 10.33, 0.875, 10.33, 1.0, 9.824, 0.875, 9.824, 0.75, 10.33, 0.75, 10.33, 0.875, 9.824, 0.75, 9.824, 0.625, 10.33, 0.625, 10.33, 0.75, 9.824, 0.625, 9.824, 0.5, 10.33, 0.5, 10.33, 0.625, 10.33, 1.0, 10.33, 0.875, 10.81, 0.875, 10.81, 1.0, 10.33, 0.875, 10.33, 0.75, 10.81, 0.75, 10.81, 0.875, 10.33, 0.75, 10.33, 0.625, 10.81, 0.625, 10.81, 0.75, 10.33, 0.625, 10.33, 0.5, 10.81, 0.5, 10.81, 0.625, 10.81, 1.0, 10.81, 0.875, 11.25, 0.875, 11.25, 1.0, 10.81, 0.875, 10.81, 0.75, 11.25, 0.75, 11.25, 0.875, 10.81, 0.75, 10.81, 0.625, 11.25, 0.625, 11.25, 0.75, 10.81, 0.625, 10.81, 0.5, 11.25, 0.5, 11.25, 0.625, 11.25, 1.0, 11.25, 0.875, 11.67, 0.875, 11.67, 1.0, 11.25, 0.875, 11.25, 0.75, 11.67, 0.75, 11.67, 0.875, 11.25, 0.75, 11.25, 0.625, 11.67, 0.625, 11.67, 0.75, 11.25, 0.625, 11.25, 0.5, 11.67, 0.5, 11.67, 0.625, 11.67, 1.0, 11.67, 0.875, 12.07, 0.875, 12.07, 1.0, 11.67, 0.875, 11.67, 0.75, 12.07, 0.75, 12.07, 0.875, 11.67, 0.75, 11.67, 0.625, 12.07, 0.625, 12.07, 0.75, 11.67, 0.625, 11.67, 0.5, 12.07, 0.5, 12.07, 0.625, 12.07, 1.0, 12.07, 0.875, 12.45, 0.875, 12.45, 1.0, 12.07, 0.875, 12.07, 0.75, 12.45, 0.75, 12.45, 0.875, 12.07, 0.75, 12.07, 0.625, 12.45, 0.625, 12.45, 0.75, 12.07, 0.625, 12.07, 0.5, 12.45, 0.5, 12.45, 0.625, 12.45, 1.0, 12.45, 0.875, 12.82, 0.875, 12.82, 1.0, 12.45, 0.875, 12.45, 0.75, 12.82, 0.75, 12.82, 0.875, 12.45, 0.75, 12.45, 0.625, 12.82, 0.625, 12.82, 0.75, 12.45, 0.625, 12.45, 0.5, 12.82, 0.5, 12.82, 0.625, 12.82, 1.0, 12.82, 0.875, 13.19, 0.875, 13.19, 1.0, 12.82, 0.875, 12.82, 0.75, 13.19, 0.75, 13.19, 0.875, 12.82, 0.75, 12.82, 0.625, 13.19, 0.625, 13.19, 0.75, 12.82, 0.625, 12.82, 0.5, 13.19, 0.5, 13.19, 0.625, 13.19, 1.0, 13.19, 0.875, 13.56, 0.875, 13.56, 1.0, 13.19, 0.875, 13.19, 0.75, 13.56, 0.75, 13.56, 0.875, 13.19, 0.75, 13.19, 0.625, 13.56, 0.625, 13.56, 0.75, 13.19, 0.625, 13.19, 0.5, 13.56, 0.5, 13.56, 0.625, 13.56, 1.0, 13.56, 0.875, 13.93, 0.875, 13.93, 1.0, 13.56, 0.875, 13.56, 0.75, 13.93, 0.75, 13.93, 0.875, 13.56, 0.75, 13.56, 0.625, 13.93, 0.625, 13.93, 0.75, 13.56, 0.625, 13.56, 0.5, 13.93, 0.5, 13.93, 0.625, 13.93, 1.0, 13.93, 0.875, 14.31, 0.875, 14.31, 1.0, 13.93, 0.875, 13.93, 0.75, 14.31, 0.75, 14.31, 0.875, 13.93, 0.75, 13.93, 0.625, 14.31, 0.625, 14.31, 0.75, 13.93, 0.625, 13.93, 0.5, 14.31, 0.5, 14.31, 0.625, 14.31, 1.0, 14.31, 0.875, 14.71, 0.875, 14.71, 1.0, 14.31, 0.875, 14.31, 0.75, 14.71, 0.75, 14.71, 0.875, 14.31, 0.75, 14.31, 0.625, 14.71, 0.625, 14.71, 0.75, 14.31, 0.625, 14.31, 0.5, 14.71, 0.5, 14.71, 0.625, 14.71, 1.0, 14.71, 0.875, 15.17, 0.875, 15.17, 1.0, 14.71, 0.875, 14.71, 0.75, 15.17, 0.75, 15.17, 0.875, 14.71, 0.75, 14.71, 0.625, 15.17, 0.625, 15.17, 0.75, 14.71, 0.625, 14.71, 0.5, 15.17, 0.5, 15.17, 0.625, 15.17, 1.0, 15.17, 0.875, 15.71, 0.875, 15.71, 1.0, 15.17, 0.875, 15.17, 0.75, 15.71, 0.75, 15.71, 0.875, 15.17, 0.75, 15.17, 0.625, 15.71, 0.625, 15.71, 0.75, 15.17, 0.625, 15.17, 0.5, 15.71, 0.5, 15.71, 0.625, 15.71, 1.0, 15.71, 0.875, 16.31, 0.875, 16.31, 1.0, 15.71, 0.875, 15.71, 0.75, 16.31, 0.75, 16.31, 0.875, 15.71, 0.75, 15.71, 0.625, 16.31, 0.625, 16.31, 0.75, 15.71, 0.625, 15.71, 0.5, 16.31, 0.5, 16.31, 0.625, 16.31, 1.0, 16.31, 0.875, 16.97, 0.875, 16.97, 1.0, 16.31, 0.875, 16.31, 0.75, 16.97, 0.75, 16.97, 0.875, 16.31, 0.75, 16.31, 0.625, 16.97, 0.625, 16.97, 0.75, 16.31, 0.625, 16.31, 0.5, 16.97, 0.5, 16.97, 0.625, 16.97, 1.0, 16.97, 0.875, 17.64, 0.875, 17.64, 1.0, 16.97, 0.875, 16.97, 0.75, 17.64, 0.75, 17.64, 0.875, 16.97, 0.75, 16.97, 0.625, 17.64, 0.625, 17.64, 0.75, 16.97, 0.625, 16.97, 0.5, 17.64, 0.5, 17.64, 0.625, 17.64, 1.0, 17.64, 0.875, 18.31, 0.875, 18.31, 1.0, 17.64, 0.875, 17.64, 0.75, 18.31, 0.75, 18.31, 0.875, 17.64, 0.75, 17.64, 0.625, 18.31, 0.625, 18.31, 0.75, 17.64, 0.625, 17.64, 0.5, 18.31, 0.5, 18.31, 0.625, 18.31, 1.0, 18.31, 0.875, 18.95, 0.875, 18.95, 1.0, 18.31, 0.875, 18.31, 0.75, 18.95, 0.75, 18.95, 0.875, 18.31, 0.75, 18.31, 0.625, 18.95, 0.625, 18.95, 0.75, 18.31, 0.625, 18.31, 0.5, 18.95, 0.5, 18.95, 0.625, 18.95, 1.0, 18.95, 0.875, 19.54, 0.875, 19.54, 1.0, 18.95, 0.875, 18.95, 0.75, 19.54, 0.75, 19.54, 0.875, 18.95, 0.75, 18.95, 0.625, 19.54, 0.625, 19.54, 0.75, 18.95, 0.625, 18.95, 0.5, 19.54, 0.5, 19.54, 0.625, 19.54, 1.0, 19.54, 0.875, 20.05, 0.875, 20.05, 1.0, 19.54, 0.875, 19.54, 0.75, 20.05, 0.75, 20.05, 0.875, 19.54, 0.75, 19.54, 0.625, 20.05, 0.625, 20.05, 0.75, 19.54, 0.625, 19.54, 0.5, 20.05, 0.5, 20.05, 0.625, 20.05, 1.0, 20.05, 0.875, 20.47, 0.875, 20.47, 1.0, 20.05, 0.875, 20.05, 0.75, 20.47, 0.75, 20.47, 0.875, 20.05, 0.75, 20.05, 0.625, 20.47, 0.625, 20.47, 0.75, 20.05, 0.625, 20.05, 0.5, 20.47, 0.5, 20.47, 0.625, 20.47, 1.0, 20.47, 0.875, 20.76, 0.875, 20.76, 1.0, 20.47, 0.875, 20.47, 0.75, 20.76, 0.75, 20.76, 0.875, 20.47, 0.75, 20.47, 0.625, 20.76, 0.625, 20.76, 0.75, 20.47, 0.625, 20.47, 0.5, 20.76, 0.5, 20.76, 0.625])
me_b_ziercurve_002.materials.append(mat_material_002)
me_b_ziercurve_002.update()

# ---- objects
ob_camera = bpy.data.objects.new('Camera', cam_camera)
ob_cube_002 = bpy.data.objects.new('Cube.002', me_cube_005)
ob_cube = bpy.data.objects.new('Cube', me_cube_009)
ob_cylinder = bpy.data.objects.new('Cylinder', me_cylinder_001)
ob_light_001 = bpy.data.objects.new('Light.001', light_light_001)
ob_cube_020 = bpy.data.objects.new('Cube.020', me_cube_029)
ob_b_ziercurve = bpy.data.objects.new('BézierCurve', me_b_ziercurve_002)
ob_light_002 = bpy.data.objects.new('Light.002', light_light_002)

# ---- transforms, parenting, visibility, modifiers, constraints
ob_camera.location = (-1.497, -11.77, 8.286)
ob_camera.rotation_euler = (1.109, 0.0, 0.8149)
ob_camera.lock_rotations_4d = False
ob_camera.empty_display_type = 'ARROWS'
ob_camera.color = (0.0, 0.0, 0.0, 0.0)
ob_camera.display_type = 'WIRE'
ob_camera.lineart.crease_threshold = 0.0
ob_cube_002.location = (-12.85, -4.877, 10.09)
ob_cube_002.scale = (0.75, 0.7, 1.0)
ob_cube_002.lock_rotations_4d = False
ob_cube_002.empty_display_type = 'ARROWS'
ob_cube_002.lineart.crease_threshold = 0.0
ob_cube.location = (-10.85, -2.877, 12.59)
ob_cube.scale = (3.456, 2.88, 3.064)
ob_cylinder.location = (-10.89, -2.775, 18.88)
ob_cylinder.rotation_euler = (1.571, -2.094, -1.571)
ob_cylinder.scale = (1.083, 1.083, 8.539)
_m = ob_cylinder.modifiers.new('EdgeSplit', 'EDGE_SPLIT')
ob_light_001.location = (-0.9929, -4.429, 18.46)
ob_light_001.rotation_euler = (1.28, -0.1343, 1.559)
ob_light_001.lock_rotations_4d = False
ob_light_001.empty_display_type = 'ARROWS'
ob_light_001.color = (0.0, 0.0, 0.0, 0.0)
ob_light_001.lineart.crease_threshold = 0.0
ob_cube_020.location = (-12.63, 0.3194, 12.77)
ob_cube_020.rotation_euler = (0.5236, -0.0, 0.0)
ob_cube_020.scale = (0.27, 0.3, 1.0)
ob_b_ziercurve.location = (-4.452, -2.696, 8.587)
ob_b_ziercurve.rotation_euler = (0.03138, -0.1875, -0.02182)
ob_b_ziercurve.scale = (0.805, 0.805, 0.805)
ob_light_002.location = (-3.869, 5.738, 27.64)
ob_light_002.rotation_euler = (0.6503, 0.05522, 2.812)
ob_light_002.lock_rotations_4d = False
ob_light_002.empty_display_type = 'ARROWS'
ob_light_002.color = (0.0, 0.0, 0.0, 0.0)
ob_light_002.lineart.crease_threshold = 0.0

# ---- collection membership
col_collection.objects.link(ob_camera)
col_collection.objects.link(ob_cube_002)
col_collection.objects.link(ob_cube)
col_collection.objects.link(ob_cylinder)
col_collection.objects.link(ob_light_001)
col_collection.objects.link(ob_cube_020)
col_collection.objects.link(ob_b_ziercurve)
col_collection.objects.link(ob_light_002)

# ---- scene / render settings (as saved in the file)
scene.camera = ob_camera
scene.frame_start = 1; scene.frame_end = 250; scene.frame_set(0)
scene.render.engine = 'BLENDER_EEVEE_NEXT'
scene.render.bake_bias = 0.0
scene.render.bake_samples = 0
bpy.context.view_layer.update()
